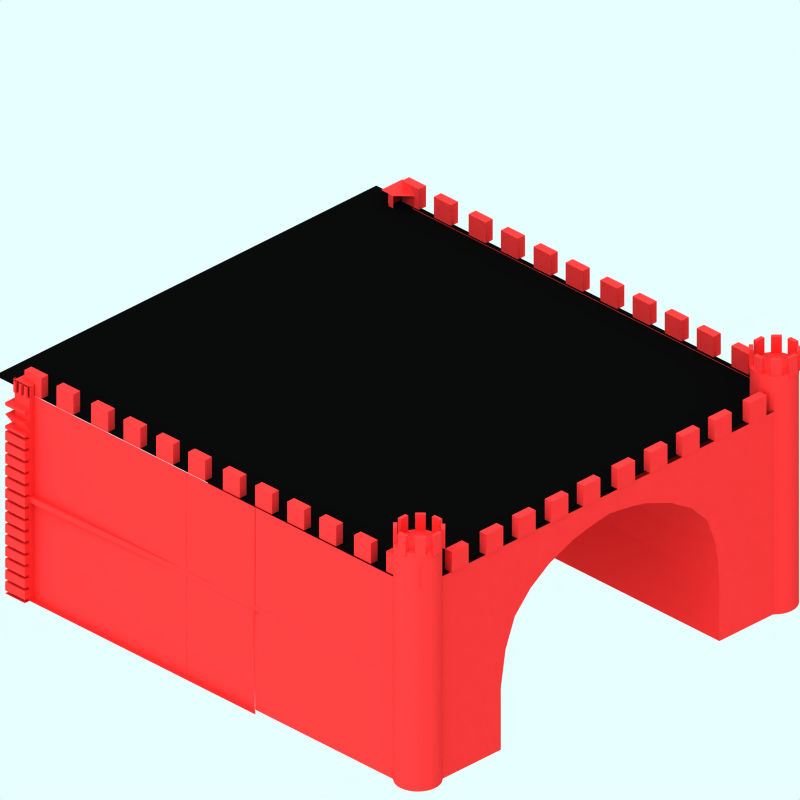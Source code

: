 # Source: stone-tunnel-road-snow.blend  (saved by Blender 2.48.1; exported with 4.5.12 LTS)
import bpy
from mathutils import Matrix  # noqa: F401  (used for matrix-valued properties, if any)

bpy.ops.wm.read_factory_settings(use_empty=True)
scene = bpy.context.scene
scene.name = 'Scene'

# ---- collections
col_collection_1 = bpy.data.collections.new('Collection 1'); scene.collection.children.link(col_collection_1)
col_collection_2 = bpy.data.collections.new('Collection 2'); scene.collection.children.link(col_collection_2)
col_collection_2.hide_render = True
col_collection_2.hide_viewport = True
col_collection_3 = bpy.data.collections.new('Collection 3'); scene.collection.children.link(col_collection_3)
col_collection_4 = bpy.data.collections.new('Collection 4'); scene.collection.children.link(col_collection_4)
col_collection_4.hide_render = True
col_collection_4.hide_viewport = True

# ---- materials (node trees are filled in below, after node groups)
mat_brick = bpy.data.materials.new('Brick')
mat_brick.alpha_threshold = 0.0
mat_brick.preview_render_type = 'FLAT'
mat_brick.diffuse_color = (0.8343, 0.1807, 0.1807, 1.0)
mat_brick.specular_color = (1.0, 0.9999, 0.9999)
mat_brick.roughness = 0.5
mat_brick.line_color = (0.0, 0.0, 0.0, 1.0)
mat_feltroof = bpy.data.materials.new('FeltRoof')
mat_feltroof.alpha_threshold = 0.0
mat_feltroof.preview_render_type = 'CUBE'
mat_feltroof.diffuse_color = (0.02792, 0.02792, 0.02792, 1.0)
mat_feltroof.specular_color = (0.3765, 0.37, 0.37)
mat_feltroof.roughness = 0.5
mat_feltroof.line_color = (0.0, 0.0, 0.0, 1.0)
mat_brick_002 = bpy.data.materials.new('Brick.002')
mat_brick_002.alpha_threshold = 0.0
mat_brick_002.preview_render_type = 'FLAT'
mat_brick_002.diffuse_color = (0.8343, 0.1807, 0.1807, 1.0)
mat_brick_002.specular_color = (1.0, 0.9999, 0.9999)
mat_brick_002.roughness = 0.5
mat_brick_002.line_color = (0.0, 0.0, 0.0, 1.0)
mat_rail = bpy.data.materials.new('Rail')
mat_rail.alpha_threshold = 0.0
mat_rail.preview_render_type = 'FLAT'
mat_rail.diffuse_color = (0.251, 0.2317, 0.1863, 1.0)
mat_rail.roughness = 0.5
mat_rail.line_color = (0.0, 0.0, 0.0, 1.0)
mat_railtop = bpy.data.materials.new('RailTop')
mat_railtop.alpha_threshold = 0.0
mat_railtop.preview_render_type = 'FLAT'
mat_railtop.diffuse_color = (0.3223, 0.321, 0.321, 1.0)
mat_railtop.specular_color = (0.4016, 0.4016, 0.4016)
mat_railtop.roughness = 0.5
mat_railtop.line_color = (0.0, 0.0, 0.0, 1.0)

# ---- material node trees

# ---- world
world_world = bpy.data.worlds.new('World'); scene.world = world_world
world_world.color = (0.9059, 1.0, 1.0)
world_world.use_sun_shadow = False
world_world.sun_shadow_jitter_overblur = 0.0
world_world.cycles.sampling_method = 'MANUAL'
world_world.cycles.sample_map_resolution = 256

# ---- cameras
cam_camera_001 = bpy.data.cameras.new('Camera.001')
cam_camera_001.type = 'ORTHO'
cam_camera_001.passepartout_alpha = 0.2
cam_camera_001.clip_end = 100.0
cam_camera_001.lens = 35.0
cam_camera_001.ortho_scale = 12.0
cam_camera_001.display_size = 5.91
cam_camera_001.show_passepartout = False
cam_camera_001.show_safe_areas = True
cam_camera_001.dof.focus_distance = 0.0
cam_camera_001.dof.aperture_fstop = 128.0

# ---- lights
light_lamp = bpy.data.lights.new('Lamp', 'SUN')
light_lamp.transmission_factor = 0.0
light_lamp.angle = 1.571
light_lamp.energy = 0.028
light_lamp.shadow_buffer_clip_start = 0.5
light_lamp.shadow_soft_size = 1.0
light_lamp.shadow_cascade_max_distance = 1000.0
light_lamp.cycles.use_multiple_importance_sampling = False

# ---- meshes
me_cylinder = bpy.data.meshes.new('Cylinder')
me_cylinder.from_pydata([], [], [])
me_cylinder.use_remesh_preserve_volume = False
me_cylinder.use_remesh_preserve_attributes = False
me_cylinder.use_mirror_vertex_groups = False
me_cylinder.update()
me_cube_001 = bpy.data.meshes.new('Cube.001')
me_cube_001.from_pydata([(0.1275, 0.3586, 4.599), (0.1275, 0.1362, 4.599), (0.03601, 0.1419, 4.599), (0.03601, 0.3643, 4.599), (0.1275, 0.3586, 4.822), (0.1275, 0.1362, 4.822), (0.03601, 0.1419, 4.822), (0.03601, 0.3643, 4.822), (0.03601, 0.7788, 4.822), (0.03601, 0.5564, 4.822), (0.1275, 0.5564, 4.822), (0.1275, 0.7788, 4.822), (0.03601, 0.7788, 4.599), (0.03601, 0.5564, 4.599), (0.1275, 0.5564, 4.599), (0.1275, 0.7788, 4.599), (0.1275, 1.234, 4.599), (0.1275, 1.011, 4.599), (0.03601, 1.011, 4.599), (0.03601, 1.234, 4.599), (0.1275, 1.234, 4.822), (0.1275, 1.011, 4.822), (0.03601, 1.011, 4.822), (0.03601, 1.234, 4.822), (0.03601, 1.658, 4.822), (0.03601, 1.435, 4.822), (0.1275, 1.435, 4.822), (0.1275, 1.658, 4.822), (0.03601, 1.658, 4.599), (0.03601, 1.435, 4.599), (0.1275, 1.435, 4.599), (0.1275, 1.658, 4.599), (0.1275, 3.386, 4.599), (0.1275, 3.163, 4.599), (0.03601, 3.163, 4.599), (0.03601, 3.386, 4.599), (0.1275, 3.386, 4.822), (0.1275, 3.163, 4.822), (0.03601, 3.163, 4.822), (0.03601, 3.386, 4.822), (0.03601, 2.962, 4.822), (0.03601, 2.739, 4.822), (0.1275, 2.739, 4.822), (0.1275, 2.962, 4.822), (0.03601, 2.962, 4.599), (0.03601, 2.739, 4.599), (0.1275, 2.739, 4.599), (0.1275, 2.962, 4.599), (0.1275, 2.507, 4.599), (0.1275, 2.285, 4.599), (0.03601, 2.285, 4.599), (0.03601, 2.507, 4.599), (0.1275, 2.507, 4.822), (0.1275, 2.285, 4.822), (0.03601, 2.285, 4.822), (0.03601, 2.507, 4.822), (0.03601, 2.087, 4.822), (0.03601, 1.864, 4.822), (0.1275, 1.864, 4.822), (0.1275, 2.087, 4.822), (0.03601, 2.087, 4.599), (0.03601, 1.864, 4.599), (0.1275, 1.864, 4.599), (0.1275, 2.087, 4.599), (0.1275, 5.107, 4.599), (0.1275, 4.884, 4.599), (0.03601, 4.884, 4.599), (0.03601, 5.107, 4.599), (0.1275, 5.107, 4.822), (0.1275, 4.884, 4.822), (0.03601, 4.884, 4.822), (0.03601, 5.107, 4.822), (0.03601, 4.683, 4.822), (0.03601, 4.46, 4.822), (0.1275, 4.46, 4.822), (0.1275, 4.683, 4.822), (0.03601, 4.683, 4.599), (0.03601, 4.46, 4.599), (0.1275, 4.46, 4.599), (0.1275, 4.683, 4.599), (0.1275, 4.228, 4.599), (0.1275, 4.005, 4.599), (0.03601, 4.005, 4.599), (0.03601, 4.228, 4.599), (0.1275, 4.228, 4.822), (0.1275, 4.005, 4.822), (0.03601, 4.005, 4.822), (0.03601, 4.228, 4.822), (0.03601, 3.808, 4.822), (0.03601, 3.585, 4.822), (0.1275, 3.585, 4.822), (0.1275, 3.808, 4.822), (0.03601, 3.808, 4.599), (0.03601, 3.585, 4.599), (0.1275, 3.585, 4.599), (0.1275, 3.808, 4.599), (-1.395, 0.1402, 4.599), (-1.617, 0.1402, 4.599), (-1.617, 0.2316, 4.599), (-1.395, 0.2316, 4.599), (-1.395, 0.1402, 4.822), (-1.617, 0.1402, 4.822), (-1.617, 0.2316, 4.822), (-1.395, 0.2316, 4.822), (-0.9746, 0.2316, 4.822), (-1.197, 0.2316, 4.822), (-1.197, 0.1402, 4.822), (-0.9746, 0.1402, 4.822), (-0.9746, 0.2316, 4.599), (-1.197, 0.2316, 4.599), (-1.197, 0.1402, 4.599), (-0.9746, 0.1402, 4.599), (-0.5199, 0.1402, 4.599), (-0.7423, 0.1402, 4.599), (-0.7423, 0.2316, 4.599), (-0.5199, 0.2316, 4.599), (-0.5199, 0.1402, 4.822), (-0.7423, 0.1402, 4.822), (-0.7423, 0.2316, 4.822), (-0.5199, 0.2316, 4.822), (-0.09586, 0.2316, 4.822), (-0.3183, 0.2316, 4.822), (-0.3183, 0.1402, 4.822), (-0.09586, 0.1402, 4.822), (-0.09586, 0.2316, 4.599), (-0.3183, 0.2316, 4.599), (-0.3183, 0.1402, 4.599), (-0.09586, 0.1402, 4.599), (-3.116, 0.1402, 4.599), (-3.338, 0.1402, 4.599), (-3.338, 0.2316, 4.599), (-3.116, 0.2316, 4.599), (-3.116, 0.1402, 4.822), (-3.338, 0.1402, 4.822), (-3.338, 0.2316, 4.822), (-3.116, 0.2316, 4.822), (-2.695, 0.2316, 4.822), (-2.918, 0.2316, 4.822), (-2.918, 0.1402, 4.822), (-2.695, 0.1402, 4.822), (-2.695, 0.2316, 4.599), (-2.918, 0.2316, 4.599), (-2.918, 0.1402, 4.599), (-2.695, 0.1402, 4.599), (-2.241, 0.1402, 4.599), (-2.463, 0.1402, 4.599), (-2.463, 0.2316, 4.599), (-2.241, 0.2316, 4.599), (-2.241, 0.1402, 4.822), (-2.463, 0.1402, 4.822), (-2.463, 0.2316, 4.822), (-2.241, 0.2316, 4.822), (-1.817, 0.2316, 4.822), (-2.039, 0.2316, 4.822), (-2.039, 0.1402, 4.822), (-1.817, 0.1402, 4.822), (-1.817, 0.2316, 4.599), (-2.039, 0.2316, 4.599), (-2.039, 0.1402, 4.599), (-1.817, 0.1402, 4.599), (-3.545, 0.1402, 4.599), (-3.767, 0.1402, 4.599), (-3.767, 0.2316, 4.599), (-3.545, 0.2316, 4.599), (-3.545, 0.1402, 4.822), (-3.767, 0.1402, 4.822), (-3.767, 0.2316, 4.822), (-3.545, 0.2316, 4.822), (-3.969, 0.2316, 4.822), (-4.191, 0.2316, 4.822), (-4.191, 0.1402, 4.822), (-3.969, 0.1402, 4.822), (-3.969, 0.2316, 4.599), (-4.191, 0.2316, 4.599), (-4.191, 0.1402, 4.599), (-3.969, 0.1402, 4.599), (-4.424, 0.1402, 4.599), (-4.646, 0.1402, 4.599), (-4.646, 0.2316, 4.599), (-4.424, 0.2316, 4.599), (-4.424, 0.1402, 4.822), (-4.646, 0.1402, 4.822), (-4.646, 0.2316, 4.822), (-4.424, 0.2316, 4.822), (-4.844, 0.2316, 4.822), (-5.066, 0.2316, 4.822), (-5.066, 0.1402, 4.822), (-4.844, 0.1402, 4.822), (-4.844, 0.2316, 4.599), (-5.066, 0.2316, 4.599), (-5.066, 0.1402, 4.599), (-4.844, 0.1402, 4.599), (-4.85, 5.098, 4.599), (-5.072, 5.098, 4.599), (-5.072, 5.19, 4.599), (-4.85, 5.19, 4.599), (-4.85, 5.098, 4.822), (-5.072, 5.098, 4.822), (-5.072, 5.19, 4.822), (-4.85, 5.19, 4.822), (-4.43, 5.19, 4.822), (-4.652, 5.19, 4.822), (-4.652, 5.098, 4.822), (-4.43, 5.098, 4.822), (-4.43, 5.19, 4.599), (-4.652, 5.19, 4.599), (-4.652, 5.098, 4.599), (-4.43, 5.098, 4.599), (-3.975, 5.098, 4.599), (-4.197, 5.098, 4.599), (-4.197, 5.19, 4.599), (-3.975, 5.19, 4.599), (-3.975, 5.098, 4.822), (-4.197, 5.098, 4.822), (-4.197, 5.19, 4.822), (-3.975, 5.19, 4.822), (-3.551, 5.19, 4.822), (-3.773, 5.19, 4.822), (-3.773, 5.098, 4.822), (-3.551, 5.098, 4.822), (-3.551, 5.19, 4.599), (-3.773, 5.19, 4.599), (-3.773, 5.098, 4.599), (-3.551, 5.098, 4.599), (-1.823, 5.098, 4.599), (-2.045, 5.098, 4.599), (-2.045, 5.19, 4.599), (-1.823, 5.19, 4.599), (-1.823, 5.098, 4.822), (-2.045, 5.098, 4.822), (-2.045, 5.19, 4.822), (-1.823, 5.19, 4.822), (-2.247, 5.19, 4.822), (-2.469, 5.19, 4.822), (-2.469, 5.098, 4.822), (-2.247, 5.098, 4.822), (-2.247, 5.19, 4.599), (-2.469, 5.19, 4.599), (-2.469, 5.098, 4.599), (-2.247, 5.098, 4.599), (-2.701, 5.098, 4.599), (-2.924, 5.098, 4.599), (-2.924, 5.19, 4.599), (-2.701, 5.19, 4.599), (-2.701, 5.098, 4.822), (-2.924, 5.098, 4.822), (-2.924, 5.19, 4.822), (-2.701, 5.19, 4.822), (-3.122, 5.19, 4.822), (-3.344, 5.19, 4.822), (-3.344, 5.098, 4.822), (-3.122, 5.098, 4.822), (-3.122, 5.19, 4.599), (-3.344, 5.19, 4.599), (-3.344, 5.098, 4.599), (-3.122, 5.098, 4.599), (-0.1019, 5.098, 4.599), (-0.3243, 5.098, 4.599), (-0.3243, 5.19, 4.599), (-0.1019, 5.19, 4.599), (-0.1019, 5.098, 4.822), (-0.3243, 5.098, 4.822), (-0.3243, 5.19, 4.822), (-0.1019, 5.19, 4.822), (-0.5259, 5.19, 4.822), (-0.7483, 5.19, 4.822), (-0.7483, 5.098, 4.822), (-0.5259, 5.098, 4.822), (-0.5259, 5.19, 4.599), (-0.7483, 5.19, 4.599), (-0.7483, 5.098, 4.599), (-0.5259, 5.098, 4.599), (-0.9806, 5.098, 4.599), (-1.203, 5.098, 4.599), (-1.203, 5.19, 4.599), (-0.9806, 5.19, 4.599), (-0.9806, 5.098, 4.822), (-1.203, 5.098, 4.822), (-1.203, 5.19, 4.822), (-0.9806, 5.19, 4.822), (-1.401, 5.19, 4.822), (-1.623, 5.19, 4.822), (-1.623, 5.098, 4.822), (-1.401, 5.098, 4.822), (-1.401, 5.19, 4.599), (-1.623, 5.19, 4.599), (-1.623, 5.098, 4.599), (-1.401, 5.098, 4.599), (0.1526, 0.2577, 4.93), (0.1526, 0.3572, 4.93), (0.1935, 0.3572, 4.93), (0.1935, 0.2577, 4.93), (0.1526, 0.2577, 5.141), (0.1526, 0.3572, 5.141), (0.1935, 0.3572, 5.141), (0.1935, 0.2577, 5.141), (0.09157, 0.11, 5.141), (0.1619, 0.1804, 5.141), (0.133, 0.2093, 5.141), (0.06265, 0.1389, 5.141), (0.09157, 0.11, 4.93), (0.1619, 0.1804, 4.93), (0.133, 0.2093, 4.93), (0.06265, 0.1389, 4.93), (-0.08633, 0.06197, 5.141), (0.01316, 0.06197, 5.141), (0.01316, 0.1029, 5.141), (-0.08633, 0.1029, 5.141), (-0.08633, 0.06197, 4.93), (0.01316, 0.06197, 4.93), (0.01316, 0.1029, 4.93), (-0.08633, 0.1029, 4.93), (-0.231, 0.2002, 4.93), (-0.1607, 0.1298, 4.93), (-0.1896, 0.1009, 4.93), (-0.26, 0.1713, 4.93), (-0.231, 0.2002, 5.141), (-0.1607, 0.1298, 5.141), (-0.1896, 0.1009, 5.141), (-0.26, 0.1713, 5.141), (-0.2876, 0.3614, 5.141), (-0.2876, 0.2619, 5.141), (-0.2467, 0.2619, 5.141), (-0.2467, 0.3614, 5.141), (-0.2876, 0.3614, 4.93), (-0.2876, 0.2619, 4.93), (-0.2467, 0.2619, 4.93), (-0.2467, 0.3614, 4.93), (-0.1438, 0.4865, 4.93), (-0.2142, 0.4162, 4.93), (-0.2431, 0.4451, 4.93), (-0.1727, 0.5154, 4.93), (-0.1438, 0.4865, 5.141), (-0.2142, 0.4162, 5.141), (-0.2431, 0.4451, 5.141), (-0.1727, 0.5154, 5.141), (0.01741, 0.5431, 5.141), (-0.08208, 0.5431, 5.141), (-0.08208, 0.5022, 5.141), (0.01741, 0.5022, 5.141), (0.01741, 0.5431, 4.93), (-0.08208, 0.5431, 4.93), (-0.08208, 0.5022, 4.93), (0.01741, 0.5022, 4.93), (0.1425, 0.3993, 4.93), (0.07217, 0.4696, 4.93), (0.1011, 0.4986, 4.93), (0.1714, 0.4282, 4.93), (0.1425, 0.3993, 5.141), (0.07217, 0.4696, 5.141), (0.1011, 0.4986, 5.141), (0.1714, 0.4282, 5.141), (0.1714, 5.096, 5.141), (0.1011, 5.166, 5.141), (0.07217, 5.137, 5.141), (0.1425, 5.067, 5.141), (0.1714, 5.096, 4.93), (0.1011, 5.166, 4.93), (0.07217, 5.137, 4.93), (0.1425, 5.067, 4.93), (0.01741, 5.17, 4.93), (-0.08208, 5.17, 4.93), (-0.08208, 5.211, 4.93), (0.01741, 5.211, 4.93), (0.01741, 5.17, 5.141), (-0.08208, 5.17, 5.141), (-0.08208, 5.211, 5.141), (0.01741, 5.211, 5.141), (-0.1727, 5.183, 5.141), (-0.2431, 5.113, 5.141), (-0.2142, 5.084, 5.141), (-0.1438, 5.154, 5.141), (-0.1727, 5.183, 4.93), (-0.2431, 5.113, 4.93), (-0.2142, 5.084, 4.93), (-0.1438, 5.154, 4.93), (-0.2467, 5.029, 4.93), (-0.2467, 4.93, 4.93), (-0.2876, 4.93, 4.93), (-0.2876, 5.029, 4.93), (-0.2467, 5.029, 5.141), (-0.2467, 4.93, 5.141), (-0.2876, 4.93, 5.141), (-0.2876, 5.029, 5.141), (-0.26, 4.839, 5.141), (-0.1896, 4.769, 5.141), (-0.1607, 4.797, 5.141), (-0.231, 4.868, 5.141), (-0.26, 4.839, 4.93), (-0.1896, 4.769, 4.93), (-0.1607, 4.797, 4.93), (-0.231, 4.868, 4.93), (-0.08633, 4.771, 4.93), (0.01316, 4.771, 4.93), (0.01316, 4.73, 4.93), (-0.08633, 4.73, 4.93), (-0.08633, 4.771, 5.141), (0.01316, 4.771, 5.141), (0.01316, 4.73, 5.141), (-0.08633, 4.73, 5.141), (0.06265, 4.807, 4.93), (0.133, 4.877, 4.93), (0.1619, 4.848, 4.93), (0.09157, 4.778, 4.93), (0.06265, 4.807, 5.141), (0.133, 4.877, 5.141), (0.1619, 4.848, 5.141), (0.09157, 4.778, 5.141), (0.1935, 4.925, 5.141), (0.1935, 5.025, 5.141), (0.1526, 5.025, 5.141), (0.1526, 4.925, 5.141), (0.1935, 4.925, 4.93), (0.1935, 5.025, 4.93), (0.1526, 5.025, 4.93), (0.1526, 4.925, 4.93)], [], [(0, 1, 2, 3), (4, 7, 6, 5), (0, 4, 5, 1), (1, 5, 6, 2), (2, 6, 7, 3), (4, 0, 3, 7), (12, 8, 11, 15), (13, 9, 8, 12), (14, 10, 9, 13), (15, 11, 10, 14), (11, 8, 9, 10), (13, 12, 15, 14), (18, 19, 16, 17), (20, 23, 22, 21), (16, 20, 21, 17), (17, 21, 22, 18), (18, 22, 23, 19), (19, 23, 20, 16), (28, 24, 27, 31), (29, 25, 24, 28), (30, 26, 25, 29), (31, 27, 26, 30), (27, 24, 25, 26), (29, 28, 31, 30), (34, 35, 32, 33), (36, 39, 38, 37), (32, 36, 37, 33), (33, 37, 38, 34), (34, 38, 39, 35), (35, 39, 36, 32), (44, 40, 43, 47), (45, 41, 40, 44), (46, 42, 41, 45), (47, 43, 42, 46), (43, 40, 41, 42), (45, 44, 47, 46), (50, 51, 48, 49), (52, 55, 54, 53), (48, 52, 53, 49), (49, 53, 54, 50), (50, 54, 55, 51), (51, 55, 52, 48), (60, 56, 59, 63), (61, 57, 56, 60), (62, 58, 57, 61), (63, 59, 58, 62), (59, 56, 57, 58), (61, 60, 63, 62), (66, 67, 64, 65), (68, 71, 70, 69), (64, 68, 69, 65), (65, 69, 70, 66), (66, 70, 71, 67), (67, 71, 68, 64), (76, 72, 75, 79), (77, 73, 72, 76), (78, 74, 73, 77), (79, 75, 74, 78), (75, 72, 73, 74), (77, 76, 79, 78), (82, 83, 80, 81), (84, 87, 86, 85), (80, 84, 85, 81), (81, 85, 86, 82), (82, 86, 87, 83), (83, 87, 84, 80), (92, 88, 91, 95), (93, 89, 88, 92), (94, 90, 89, 93), (95, 91, 90, 94), (91, 88, 89, 90), (93, 92, 95, 94), (98, 99, 96, 97), (100, 103, 102, 101), (96, 100, 101, 97), (97, 101, 102, 98), (98, 102, 103, 99), (99, 103, 100, 96), (108, 104, 107, 111), (109, 105, 104, 108), (110, 106, 105, 109), (111, 107, 106, 110), (107, 104, 105, 106), (109, 108, 111, 110), (114, 115, 112, 113), (116, 119, 118, 117), (112, 116, 117, 113), (113, 117, 118, 114), (114, 118, 119, 115), (115, 119, 116, 112), (124, 120, 123, 127), (125, 121, 120, 124), (126, 122, 121, 125), (127, 123, 122, 126), (123, 120, 121, 122), (125, 124, 127, 126), (130, 131, 128, 129), (132, 135, 134, 133), (128, 132, 133, 129), (129, 133, 134, 130), (130, 134, 135, 131), (131, 135, 132, 128), (140, 136, 139, 143), (141, 137, 136, 140), (142, 138, 137, 141), (143, 139, 138, 142), (139, 136, 137, 138), (141, 140, 143, 142), (146, 147, 144, 145), (148, 151, 150, 149), (144, 148, 149, 145), (145, 149, 150, 146), (146, 150, 151, 147), (147, 151, 148, 144), (156, 152, 155, 159), (157, 153, 152, 156), (158, 154, 153, 157), (159, 155, 154, 158), (155, 152, 153, 154), (157, 156, 159, 158), (162, 163, 160, 161), (164, 167, 166, 165), (160, 164, 165, 161), (161, 165, 166, 162), (162, 166, 167, 163), (163, 167, 164, 160), (172, 168, 171, 175), (173, 169, 168, 172), (174, 170, 169, 173), (175, 171, 170, 174), (171, 168, 169, 170), (173, 172, 175, 174), (178, 179, 176, 177), (180, 183, 182, 181), (176, 180, 181, 177), (177, 181, 182, 178), (178, 182, 183, 179), (179, 183, 180, 176), (187, 191, 188, 184), (189, 185, 184, 188), (190, 186, 185, 189), (191, 187, 186, 190), (187, 184, 185, 186), (191, 190, 189, 188), (192, 193, 194, 195), (196, 199, 198, 197), (192, 196, 197, 193), (193, 197, 198, 194), (194, 198, 199, 195), (196, 192, 195, 199), (204, 200, 203, 207), (205, 201, 200, 204), (206, 202, 201, 205), (207, 203, 202, 206), (203, 200, 201, 202), (205, 204, 207, 206), (210, 211, 208, 209), (212, 215, 214, 213), (208, 212, 213, 209), (209, 213, 214, 210), (210, 214, 215, 211), (211, 215, 212, 208), (220, 216, 219, 223), (221, 217, 216, 220), (222, 218, 217, 221), (223, 219, 218, 222), (219, 216, 217, 218), (221, 220, 223, 222), (226, 227, 224, 225), (228, 231, 230, 229), (224, 228, 229, 225), (225, 229, 230, 226), (226, 230, 231, 227), (227, 231, 228, 224), (236, 232, 235, 239), (237, 233, 232, 236), (238, 234, 233, 237), (239, 235, 234, 238), (235, 232, 233, 234), (237, 236, 239, 238), (242, 243, 240, 241), (244, 247, 246, 245), (240, 244, 245, 241), (241, 245, 246, 242), (242, 246, 247, 243), (243, 247, 244, 240), (252, 248, 251, 255), (253, 249, 248, 252), (254, 250, 249, 253), (255, 251, 250, 254), (251, 248, 249, 250), (253, 252, 255, 254), (258, 259, 256, 257), (260, 263, 262, 261), (256, 260, 261, 257), (257, 261, 262, 258), (258, 262, 263, 259), (259, 263, 260, 256), (268, 264, 267, 271), (269, 265, 264, 268), (270, 266, 265, 269), (271, 267, 266, 270), (267, 264, 265, 266), (269, 268, 271, 270), (274, 275, 272, 273), (276, 279, 278, 277), (272, 276, 277, 273), (273, 277, 278, 274), (274, 278, 279, 275), (275, 279, 276, 272), (284, 280, 283, 287), (285, 281, 280, 284), (286, 282, 281, 285), (287, 283, 282, 286), (283, 280, 281, 282), (285, 284, 287, 286), (290, 291, 288, 289), (292, 295, 294, 293), (288, 292, 293, 289), (289, 293, 294, 290), (290, 294, 295, 291), (291, 295, 292, 288), (300, 296, 299, 303), (301, 297, 296, 300), (302, 298, 297, 301), (303, 299, 298, 302), (299, 296, 297, 298), (301, 300, 303, 302), (308, 304, 307, 311), (309, 305, 304, 308), (310, 306, 305, 309), (311, 307, 306, 310), (307, 304, 305, 306), (309, 308, 311, 310), (314, 315, 312, 313), (316, 319, 318, 317), (312, 316, 317, 313), (313, 317, 318, 314), (314, 318, 319, 315), (315, 319, 316, 312), (324, 320, 323, 327), (325, 321, 320, 324), (326, 322, 321, 325), (327, 323, 322, 326), (323, 320, 321, 322), (325, 324, 327, 326), (330, 331, 328, 329), (332, 335, 334, 333), (328, 332, 333, 329), (329, 333, 334, 330), (330, 334, 335, 331), (331, 335, 332, 328), (340, 336, 339, 343), (341, 337, 336, 340), (342, 338, 337, 341), (343, 339, 338, 342), (339, 336, 337, 338), (341, 340, 343, 342), (346, 347, 344, 345), (348, 351, 350, 349), (344, 348, 349, 345), (345, 349, 350, 346), (346, 350, 351, 347), (347, 351, 348, 344), (356, 352, 355, 359), (357, 353, 352, 356), (358, 354, 353, 357), (359, 355, 354, 358), (355, 352, 353, 354), (357, 356, 359, 358), (362, 363, 360, 361), (364, 367, 366, 365), (360, 364, 365, 361), (361, 365, 366, 362), (362, 366, 367, 363), (363, 367, 364, 360), (372, 368, 371, 375), (373, 369, 368, 372), (374, 370, 369, 373), (375, 371, 370, 374), (371, 368, 369, 370), (373, 372, 375, 374), (378, 379, 376, 377), (380, 383, 382, 381), (376, 380, 381, 377), (377, 381, 382, 378), (378, 382, 383, 379), (379, 383, 380, 376), (388, 384, 387, 391), (389, 385, 384, 388), (390, 386, 385, 389), (391, 387, 386, 390), (387, 384, 385, 386), (389, 388, 391, 390), (394, 395, 392, 393), (396, 399, 398, 397), (392, 396, 397, 393), (393, 397, 398, 394), (394, 398, 399, 395), (395, 399, 396, 392), (402, 403, 400, 401), (404, 407, 406, 405), (400, 404, 405, 401), (401, 405, 406, 402), (402, 406, 407, 403), (403, 407, 404, 400), (412, 408, 411, 415), (413, 409, 408, 412), (414, 410, 409, 413), (415, 411, 410, 414), (411, 408, 409, 410), (413, 412, 415, 414)])
me_cube_001.materials.append(mat_brick)
me_cube_001.use_remesh_preserve_volume = False
me_cube_001.use_remesh_preserve_attributes = False
me_cube_001.use_mirror_vertex_groups = False
me_cube_001.update()
me_cube = bpy.data.meshes.new('Cube')
me_cube.from_pydata([], [], [])
me_cube.use_remesh_preserve_volume = False
me_cube.use_remesh_preserve_attributes = False
me_cube.use_mirror_vertex_groups = False
me_cube.update()
me_plane_001 = bpy.data.meshes.new('Plane.001')
me_plane_001.from_pydata([], [], [])
me_plane_001.use_remesh_preserve_volume = False
me_plane_001.use_remesh_preserve_attributes = False
me_plane_001.use_mirror_vertex_groups = False
me_plane_001.update()
me_plane_178 = bpy.data.meshes.new('Plane.178')
me_plane_178.from_pydata([(3.949, 5.558, -4.043), (-3.793, 5.558, -4.043), (3.949, 5.558, 4.153), (-3.793, 5.558, 4.153)], [], [(0, 2, 3, 1)])
me_plane_178.polygons.foreach_set('use_smooth', [True] * 1)
me_plane_178.materials.append(mat_feltroof)
me_plane_178.use_remesh_preserve_volume = False
me_plane_178.use_remesh_preserve_attributes = False
me_plane_178.use_mirror_vertex_groups = False
me_plane_178.update()
me_plane_134 = bpy.data.meshes.new('Plane.134')
me_plane_134.from_pydata([(-3.9, 3.6, 0.6), (-3.9, 3.6, -0.8), (-3.9, 3.6, -3.9), (-3.9, 1.9, 3.7), (-3.9, 1.9, 0.6), (-3.899, 1.9, 0.6), (-3.899, 1.9, -0.8), (-3.9, 1.9, -0.8), (-3.9, 1.9, -3.9), (-4.0, 1.9, 3.7), (-4.0, 1.9, 0.7), (-3.999, 1.9, 0.7), (-3.999, 1.9, -0.9), (-4.0, 1.9, -0.9), (-3.902, 3.601, -3.909), (-3.902, 3.601, -0.9092), (-3.902, 3.701, -0.9092), (-3.901, 3.701, -0.9092), (-3.901, 3.601, -0.9092), (-3.901, 3.701, 0.6908), (-3.901, 3.601, 0.6908), (-4.0, 3.7, 0.7), (-3.902, 3.601, 0.6908), (-4.0, 3.7, 3.7), (-4.0, 3.6, 3.7), (-3.9, 3.7, -3.9), (-3.9, 3.7, -0.8), (-3.899, 3.7, -0.8), (-3.899, 3.7, 0.6), (-3.9, 3.7, 0.6), (-3.9, 3.7, 3.7), (-3.9, 5.4, -3.9), (-3.899, 5.4, 0.6), (-3.9, 5.4, 0.6), (-3.9, 5.4, 3.7), (-3.9, 3.6, 3.7), (-3.899, 3.6, 0.6), (-3.899, 3.6, -0.8), (-3.902, 3.701, -3.909), (-4.0, 4.5, 4.0), (-4.0, 4.55, 4.0), (-4.0, 4.8, 4.0), (-4.0, 4.75, 4.0), (-4.1, 4.8, 4.1), (-4.1, 5.0, 3.7), (-4.1, 4.5, 3.7), (-4.1, 4.5, 4.1), (-4.0, 4.3, 3.7), (-4.1, 4.3, 3.7), (-4.1, 4.1, 3.7), (-4.1, 2.5, 3.7), (-3.9, 5.6, -3.9), (-3.9, 5.6, 3.7), (-3.9, 5.4, -0.8), (-3.95, 5.4, -0.8), (-3.99, 5.4, -0.8), (-3.899, 5.4, -0.8), (-3.95, 5.4, 0.6), (-3.99, 5.4, 0.6), (-3.7, 5.6, 4.15), (-3.7, 3.6, 3.9), (3.9, 1.9, 3.9), (-3.7, 1.9, 3.9), (-3.7, 3.6, 4.0), (3.9, 3.6, 4.0), (-3.7, 3.7, 3.9), (3.9, 3.7, 3.9), (-3.7, 5.4, 3.9), (3.9, 5.4, 3.9), (3.9, 3.6, 3.9), (-4.0, 1.9, 4.0), (-3.7, 1.9, 4.0), (-4.1, 1.9, 3.7), (-4.1, 1.9, 4.1), (-4.0, 1.95, 4.0), (-3.7, 2.1, 4.1), (-3.7, 1.95, 4.1), (-4.1, 1.95, 4.1), (-4.1, 2.1, 4.1), (-3.7, 1.95, 4.0), (-4.1, 1.95, 3.7), (-4.0, 1.95, 3.7), (-3.7, 2.1, 4.0), (-3.7, 1.9, 4.1), (-4.0, 2.1, 4.0), (-4.1, 2.1, 3.7), (-4.0, 2.15, 4.0), (-3.7, 2.15, 4.1), (-4.1, 2.15, 4.1), (-4.1, 2.3, 4.1), (-3.7, 2.15, 4.0), (-4.1, 2.15, 3.7), (-4.1, 2.3, 3.7), (-4.0, 2.3, 3.7), (-4.0, 2.15, 3.7), (-3.7, 2.3, 4.0), (-4.0, 2.3, 4.0), (-4.0, 2.1, 3.7), (-3.7, 2.5, 4.0), (-4.0, 2.35, 3.7), (-4.1, 2.35, 3.7), (-3.7, 2.35, 4.0), (-4.1, 2.35, 4.1), (-3.7, 2.35, 4.1), (-3.7, 2.5, 4.1), (-4.0, 2.35, 4.0), (-3.7, 2.3, 4.1), (-4.0, 2.5, 4.0), (-4.1, 2.5, 4.1), (-4.0, 2.55, 4.0), (-3.7, 2.7, 4.1), (-3.7, 2.55, 4.1), (-4.1, 2.55, 4.1), (-3.7, 2.55, 4.0), (-4.1, 2.55, 3.7), (-4.0, 2.55, 3.7), (-4.0, 2.5, 3.7), (-4.0, 2.7, 3.7), (-4.0, 2.9, 4.0), (-4.0, 2.75, 3.7), (-4.0, 2.9, 3.7), (-4.1, 2.9, 3.7), (-4.1, 2.75, 3.7), (-3.7, 2.75, 4.0), (-4.1, 2.9, 4.1), (-4.1, 2.75, 4.1), (-3.7, 2.75, 4.1), (-3.7, 2.9, 4.1), (-4.0, 2.75, 4.0), (-4.1, 2.7, 4.1), (-4.1, 2.7, 3.7), (-3.7, 2.7, 4.0), (-4.0, 2.7, 4.0), (-3.7, 3.5, 4.0), (-4.1, 3.5, 4.1), (-4.0, 3.55, 4.0), (-3.7, 3.7, 4.1), (-3.7, 3.55, 4.1), (-4.1, 3.55, 4.1), (-4.1, 3.7, 4.1), (-3.7, 3.55, 4.0), (-4.1, 3.55, 3.7), (-4.0, 3.55, 3.7), (-3.7, 3.7, 4.0), (-4.0, 3.7, 4.0), (-4.0, 3.5, 3.7), (-4.0, 3.3, 3.7), (-4.0, 3.5, 4.0), (-4.0, 3.35, 3.7), (-4.1, 3.5, 3.7), (-4.1, 3.35, 3.7), (-3.7, 3.35, 4.0), (-4.1, 3.35, 4.1), (-3.7, 3.35, 4.1), (-3.7, 3.5, 4.1), (-4.0, 3.35, 4.0), (-4.1, 3.3, 3.7), (-4.0, 3.3, 4.0), (-4.1, 3.1, 3.7), (-3.7, 3.1, 4.1), (-4.0, 3.15, 4.0), (-3.7, 3.3, 4.1), (-3.7, 3.15, 4.1), (-4.1, 3.15, 4.1), (-4.1, 3.3, 4.1), (-3.7, 3.15, 4.0), (-4.1, 3.15, 3.7), (-4.0, 3.15, 3.7), (-3.7, 3.3, 4.0), (-4.0, 3.1, 3.7), (-4.0, 3.1, 4.0), (-3.7, 3.1, 4.0), (-4.0, 2.95, 3.7), (-4.1, 2.95, 3.7), (-3.7, 2.95, 4.0), (-4.1, 3.1, 4.1), (-4.1, 2.95, 4.1), (-3.7, 2.95, 4.1), (-4.0, 2.95, 4.0), (-3.7, 2.9, 4.0), (-4.1, 3.7, 3.7), (-4.0, 3.75, 4.0), (-3.7, 3.9, 4.1), (-3.7, 3.75, 4.1), (-4.1, 3.75, 4.1), (-3.7, 3.75, 4.0), (-4.1, 3.75, 3.7), (-4.1, 3.9, 3.7), (-4.0, 3.9, 3.7), (-4.0, 3.75, 3.7), (-3.7, 3.9, 4.0), (-4.0, 4.1, 4.0), (-3.7, 4.1, 4.0), (-4.0, 3.95, 3.7), (-4.1, 3.95, 3.7), (-3.7, 3.95, 4.0), (-4.1, 3.95, 4.1), (-3.7, 3.95, 4.1), (-3.7, 4.1, 4.1), (-4.0, 3.95, 4.0), (-4.1, 3.9, 4.1), (-4.0, 3.9, 4.0), (-4.1, 4.1, 4.1), (-4.0, 4.15, 4.0), (-3.7, 4.3, 4.1), (-3.7, 4.15, 4.1), (-4.1, 4.15, 4.1), (-4.1, 4.3, 4.1), (-3.7, 4.15, 4.0), (-4.1, 4.15, 3.7), (-4.0, 4.15, 3.7), (-3.7, 4.3, 4.0), (-4.0, 4.3, 4.0), (-4.0, 4.1, 3.7), (-3.7, 4.5, 4.0), (-4.0, 4.35, 3.7), (-4.1, 4.35, 3.7), (-3.7, 4.35, 4.0), (-4.1, 4.35, 4.1), (-3.7, 4.35, 4.1), (-3.7, 4.5, 4.1), (-4.0, 4.35, 4.0), (-4.1, 5.0, 4.1), (-4.0, 5.15, 4.0), (-3.7, 5.2, 4.1), (-3.7, 5.15, 4.1), (-4.1, 5.15, 4.1), (-4.1, 5.2, 4.1), (-3.7, 5.15, 4.0), (-4.1, 5.15, 3.7), (-4.1, 5.2, 3.7), (-4.0, 5.2, 3.7), (-4.0, 5.15, 3.7), (-3.7, 5.2, 4.0), (-4.0, 5.2, 4.0), (-4.0, 4.8, 3.7), (-4.0, 5.0, 4.0), (-3.7, 5.0, 4.0), (-4.0, 4.85, 3.7), (-4.0, 5.0, 3.7), (-4.02, 4.85, 3.7), (-3.7, 4.85, 4.0), (-4.02, 4.85, 4.02), (-3.7, 4.85, 4.02), (-3.7, 5.0, 4.1), (-4.0, 4.85, 4.0), (-4.0, 4.7, 4.0), (-3.7, 4.7, 4.0), (-4.1, 4.7, 3.7), (-3.7, 4.8, 4.1), (-3.7, 4.75, 4.1), (-4.1, 4.75, 4.1), (-3.7, 4.75, 4.0), (-4.1, 4.75, 3.7), (-4.1, 4.8, 3.7), (-4.0, 4.75, 3.7), (-3.7, 4.8, 4.0), (-4.0, 4.5, 3.7), (-4.0, 4.55, 3.7), (-4.0, 4.7, 3.7), (-4.1, 4.55, 3.7), (-3.7, 4.55, 4.0), (-4.1, 4.7, 4.1), (-4.1, 4.55, 4.1), (-3.7, 4.55, 4.1), (-3.7, 4.7, 4.1), (-4.0, 5.4, 3.7), (-4.0, 5.4, 4.0), (-3.7, 5.4, 4.0), (-4.0, 5.4, 3.73), (-4.04, 5.4, 3.73), (-4.04, 5.4, 3.77), (-4.0, 5.4, 3.77), (-4.0, 5.4, 3.84), (-4.04, 5.4, 3.84), (-4.04, 5.4, 3.88), (-4.0, 5.4, 3.88), (-4.0, 5.4, 3.95), (-4.04, 5.4, 3.95), (-4.04, 5.4, 3.99), (-4.0, 5.4, 3.99), (-3.99, 5.4, 4.0), (-3.99, 5.4, 4.04), (-3.95, 5.4, 4.04), (-3.95, 5.4, 4.0), (-3.88, 5.4, 4.0), (-3.88, 5.4, 4.04), (-3.84, 5.4, 4.04), (-3.84, 5.4, 4.0), (-3.77, 5.4, 4.0), (-3.77, 5.4, 4.04), (-3.73, 5.4, 4.04), (-3.73, 5.4, 4.0), (-3.7, 5.6, 3.9), (-4.0, 5.6, 3.7), (-4.0, 5.6, 4.0), (-3.7, 5.6, 4.0), (-4.0, 5.6, 3.73), (-4.04, 5.6, 3.73), (-4.04, 5.6, 3.77), (-4.0, 5.6, 3.77), (-4.0, 5.6, 3.84), (-4.04, 5.6, 3.84), (-4.04, 5.6, 3.88), (-4.0, 5.6, 3.88), (-4.0, 5.6, 3.95), (-4.04, 5.6, 3.95), (-4.04, 5.6, 3.99), (-4.0, 5.6, 3.99), (-3.99, 5.6, 4.0), (-3.99, 5.6, 4.04), (-3.95, 5.6, 4.04), (-3.95, 5.6, 4.0), (-3.88, 5.6, 4.0), (-3.88, 5.6, 4.04), (-3.84, 5.6, 4.04), (-3.84, 5.6, 4.0), (-3.77, 5.6, 4.0), (-3.77, 5.6, 4.04), (-3.73, 5.6, 4.04), (-3.73, 5.6, 4.0), (3.9, 5.6, 3.9), (-4.15, 5.6, 3.7), (-4.15, 5.6, 4.15), (4.1, 3.6, -0.8), (4.1, 3.6, 0.6), (4.1, 3.6, 3.7), (4.1, 1.9, -3.9), (4.1, 1.9, -0.8), (4.101, 1.9, -0.8), (4.097, 1.9, 0.6), (4.1, 1.9, 0.6), (4.1, 1.9, 3.7), (4.2, 1.9, -0.9), (4.201, 1.9, -0.9), (4.201, 1.9, 0.7), (4.2, 1.9, 0.7), (4.2, 3.6, 3.7), (4.102, 3.6, 0.7), (4.102, 3.7, 0.7), (4.103, 3.7, 0.7), (4.103, 3.6, 0.7), (4.103, 3.7, -0.9), (4.103, 3.6, -0.9), (4.102, 3.7, -0.9), (4.102, 3.6, -0.9), (4.102, 3.6, -3.9), (4.1, 3.7, 3.7), (4.1, 3.7, 0.6), (4.097, 3.7, 0.6), (4.101, 3.7, -0.8), (4.1, 3.7, -0.8), (4.1, 3.7, -3.9), (4.1, 5.4, 3.7), (4.101, 5.4, -0.8), (4.1, 5.4, -0.8), (4.1, 5.4, -3.9), (4.1, 3.6, -3.9), (4.101, 3.6, -0.8), (4.097, 3.6, 0.6), (4.2, 1.9, 4.0), (4.2, 1.9, 3.7), (3.9, 1.9, 4.1), (4.3, 1.9, 4.1), (4.2, 1.95, 4.0), (4.3, 2.1, 3.7), (4.3, 1.95, 3.7), (4.3, 1.95, 4.1), (4.3, 2.1, 4.1), (4.2, 1.95, 3.7), (3.9, 1.95, 4.1), (3.9, 1.95, 4.0), (4.2, 2.1, 3.7), (3.9, 1.9, 4.0), (4.3, 1.9, 3.7), (4.2, 2.1, 4.0), (3.9, 2.1, 4.1), (4.2, 2.15, 4.0), (4.3, 2.15, 3.7), (4.3, 2.15, 4.1), (4.3, 2.3, 4.1), (4.2, 2.15, 3.7), (3.9, 2.15, 4.1), (3.9, 2.3, 4.1), (3.9, 2.3, 4.0), (3.9, 2.15, 4.0), (4.2, 2.3, 3.7), (4.2, 2.3, 4.0), (3.9, 2.1, 4.0), (4.2, 2.5, 3.7), (3.9, 2.35, 4.0), (3.9, 2.35, 4.1), (4.2, 2.35, 3.7), (4.3, 2.35, 4.1), (4.3, 2.35, 3.7), (4.3, 2.5, 3.7), (4.2, 2.35, 4.0), (4.3, 2.3, 3.7), (4.2, 2.5, 4.0), (3.9, 2.5, 4.1), (4.3, 2.5, 4.1), (4.2, 2.55, 4.0), (4.3, 2.7, 3.7), (4.3, 2.55, 3.7), (4.3, 2.55, 4.1), (4.2, 2.55, 3.7), (3.9, 2.55, 4.1), (3.9, 2.55, 4.0), (3.9, 2.5, 4.0), (3.9, 2.7, 4.0), (4.2, 2.9, 4.0), (3.9, 2.75, 4.0), (3.9, 2.9, 4.0), (3.9, 2.9, 4.1), (3.9, 2.75, 4.1), (4.2, 2.75, 3.7), (4.3, 2.9, 4.1), (4.3, 2.75, 4.1), (4.3, 2.75, 3.7), (4.3, 2.9, 3.7), (4.2, 2.75, 4.0), (4.3, 2.7, 4.1), (3.9, 2.7, 4.1), (4.2, 2.7, 3.7), (4.2, 2.7, 4.0), (4.2, 3.5, 3.7), (4.3, 3.5, 4.1), (4.2, 3.55, 4.0), (4.3, 3.7, 3.7), (4.3, 3.55, 3.7), (4.3, 3.55, 4.1), (4.3, 3.7, 4.1), (4.2, 3.55, 3.7), (3.9, 3.55, 4.1), (3.9, 3.55, 4.0), (4.2, 3.7, 3.7), (4.2, 3.7, 4.0), (3.9, 3.5, 4.0), (3.9, 3.3, 4.0), (4.2, 3.5, 4.0), (3.9, 3.35, 4.0), (3.9, 3.5, 4.1), (3.9, 3.35, 4.1), (4.2, 3.35, 3.7), (4.3, 3.35, 4.1), (4.3, 3.35, 3.7), (4.3, 3.5, 3.7), (4.2, 3.35, 4.0), (3.9, 3.3, 4.1), (4.2, 3.3, 4.0), (3.9, 3.1, 4.1), (4.3, 3.1, 3.7), (4.2, 3.15, 4.0), (4.3, 3.3, 3.7), (4.3, 3.15, 3.7), (4.3, 3.15, 4.1), (4.3, 3.3, 4.1), (4.2, 3.15, 3.7), (3.9, 3.15, 4.1), (3.9, 3.15, 4.0), (4.2, 3.3, 3.7), (3.9, 3.1, 4.0), (4.2, 3.1, 4.0), (4.2, 3.1, 3.7), (3.9, 2.95, 4.0), (3.9, 2.95, 4.1), (4.2, 2.95, 3.7), (4.3, 3.1, 4.1), (4.3, 2.95, 4.1), (4.3, 2.95, 3.7), (4.2, 2.95, 4.0), (4.2, 2.9, 3.7), (3.9, 3.7, 4.1), (4.2, 3.75, 4.0), (4.3, 3.9, 3.7), (4.3, 3.75, 3.7), (4.3, 3.75, 4.1), (4.2, 3.75, 3.7), (3.9, 3.75, 4.1), (3.9, 3.9, 4.1), (3.9, 3.9, 4.0), (3.9, 3.75, 4.0), (4.2, 3.9, 3.7), (3.9, 3.7, 4.0), (4.2, 4.1, 4.0), (4.2, 4.1, 3.7), (3.9, 3.95, 4.0), (3.9, 4.1, 4.1), (3.9, 3.95, 4.1), (4.2, 3.95, 3.7), (4.3, 3.95, 4.1), (4.3, 3.95, 3.7), (4.3, 4.1, 3.7), (4.2, 3.95, 4.0), (4.3, 3.9, 4.1), (4.2, 3.9, 4.0), (4.3, 4.1, 4.1), (4.2, 4.15, 4.0), (4.3, 4.3, 3.7), (4.3, 4.15, 3.7), (4.3, 4.15, 4.1), (4.3, 4.3, 4.1), (4.2, 4.15, 3.7), (3.9, 4.15, 4.1), (3.9, 4.15, 4.0), (4.2, 4.3, 3.7), (4.2, 4.3, 4.0), (3.9, 4.1, 4.0), (3.9, 4.3, 4.0), (4.2, 4.5, 3.7), (3.9, 4.35, 4.0), (3.9, 4.5, 4.1), (3.9, 4.35, 4.1), (4.2, 4.35, 3.7), (4.3, 4.5, 4.1), (4.3, 4.35, 4.1), (4.3, 4.35, 3.7), (4.3, 4.5, 3.7), (4.2, 4.35, 4.0), (3.9, 4.3, 4.1), (3.9, 5.0, 4.1), (4.3, 5.0, 4.1), (4.2, 5.15, 4.0), (4.3, 5.2, 3.7), (4.3, 5.15, 3.7), (4.3, 5.15, 4.1), (4.3, 5.2, 4.1), (4.2, 5.15, 3.7), (3.9, 5.15, 4.1), (3.9, 5.2, 4.1), (3.9, 5.2, 4.0), (3.9, 5.15, 4.0), (4.2, 5.2, 3.7), (4.2, 5.2, 4.0), (3.9, 4.8, 4.0), (4.2, 5.0, 4.0), (4.2, 5.0, 3.7), (3.9, 4.85, 4.0), (3.9, 5.0, 4.0), (3.9, 4.85, 4.02), (4.2, 4.85, 3.7), (4.22, 4.85, 4.02), (4.22, 4.85, 3.7), (4.3, 5.0, 3.7), (4.2, 4.85, 4.0), (4.3, 4.8, 4.1), (4.2, 4.7, 4.0), (4.2, 4.7, 3.7), (3.9, 4.7, 4.1), (4.2, 4.75, 4.0), (4.3, 4.8, 3.7), (4.3, 4.75, 3.7), (4.3, 4.75, 4.1), (4.2, 4.75, 3.7), (3.9, 4.75, 4.1), (3.9, 4.8, 4.1), (3.9, 4.75, 4.0), (4.2, 4.8, 3.7), (4.2, 4.8, 4.0), (3.9, 4.5, 4.0), (3.9, 4.55, 4.0), (3.9, 4.7, 4.0), (3.9, 4.55, 4.1), (4.2, 4.55, 3.7), (4.3, 4.7, 4.1), (4.3, 4.55, 4.1), (4.3, 4.55, 3.7), (4.3, 4.7, 3.7), (4.2, 4.55, 4.0), (4.2, 4.5, 4.0), (3.9, 5.4, 4.0), (4.2, 5.4, 4.0), (4.2, 5.4, 3.7), (4.15, 5.4, 4.0), (4.15, 5.4, 4.04), (4.19, 5.4, 4.04), (4.19, 5.4, 4.0), (4.2, 5.4, 3.99), (4.24, 5.4, 3.99), (4.24, 5.4, 3.95), (4.2, 5.4, 3.95), (4.2, 5.4, 3.88), (4.24, 5.4, 3.88), (4.24, 5.4, 3.84), (4.2, 5.4, 3.84), (4.2, 5.4, 3.77), (4.24, 5.4, 3.77), (4.24, 5.4, 3.73), (4.2, 5.4, 3.73), (4.1, 5.6, 3.7), (3.9, 5.6, 4.0), (4.2, 5.6, 4.0), (4.2, 5.6, 3.7), (4.15, 5.6, 4.0), (4.15, 5.6, 4.04), (4.19, 5.6, 4.04), (4.19, 5.6, 4.0), (4.2, 5.6, 3.99), (4.24, 5.6, 3.99), (4.24, 5.6, 3.95), (4.2, 5.6, 3.95), (4.2, 5.6, 3.88), (4.24, 5.6, 3.88), (4.24, 5.6, 3.84), (4.2, 5.6, 3.84), (4.2, 5.6, 3.77), (4.24, 5.6, 3.77), (4.24, 5.6, 3.73), (4.2, 5.6, 3.73), (4.1, 5.6, -3.9), (4.1, 5.4, 0.6), (4.097, 5.4, 0.6), (3.9, 5.6, 4.15), (3.9, 3.6, -4.1), (-3.7, 1.9, -4.1), (3.9, 1.9, -4.1), (3.9, 3.7, -4.1), (-3.7, 3.7, -4.1), (3.9, 5.4, -4.1), (-3.7, 5.4, -4.1), (-3.7, 3.6, -4.1), (4.102, 3.7, -3.9), (-3.7, 5.6, -4.1), (3.9, 1.9, -4.1), (3.9, 5.4, -4.1), (-2.287, 1.9, -4.1), (2.336, 1.9, -4.1), (3.9, 3.067, -4.1), (3.9, 4.233, -4.1), (-1.167, 5.4, -4.1), (1.367, 5.4, -4.1), (-3.7, 3.067, -4.1), (-3.7, 4.233, -4.1), (-2.287, 2.967, -4.1), (2.336, 2.967, -4.1), (-2.287, 5.046, -4.1), (2.336, 5.046, -4.1), (0.0246, 5.046, -4.1), (2.236, 3.591, -4.1), (2.039, 4.087, -4.1), (1.708, 4.438, -4.1), (1.309, 4.703, -4.1), (1.052, 4.806, -4.1), (0.7951, 4.908, -4.1), (0.5383, 4.968, -4.1), (0.2814, 5.011, -4.1), (-2.215, 3.591, -4.1), (-2.035, 4.087, -4.1), (-1.694, 4.438, -4.1), (-1.26, 4.703, -4.1), (-1.003, 4.806, -4.1), (-0.7459, 4.908, -4.1), (-0.4891, 4.968, -4.1), (-0.2322, 5.011, -4.1), (2.336, 1.9, 2.047), (2.336, 2.967, 2.047), (-2.287, 1.9, 2.047), (-2.287, 2.967, 2.047), (2.236, 3.591, 2.047), (2.039, 4.087, 2.047), (1.708, 4.438, 2.047), (1.309, 4.703, 2.047), (1.052, 4.806, 2.047), (0.7951, 4.908, 2.047), (0.5383, 4.968, 2.047), (0.2815, 5.011, 2.047), (0.0246, 5.046, 2.047), (-2.215, 3.591, 2.047), (-2.035, 4.087, 2.047), (-1.694, 4.438, 2.047), (-1.26, 4.703, 2.047), (-1.003, 4.806, 2.047), (-0.7459, 4.908, 2.047), (-0.4891, 4.968, 2.047), (-0.2322, 5.011, 2.047), (4.123, 3.6, -0.7826), (4.105, 1.9, -0.796), (4.105, 3.7, -0.796), (4.105, 5.4, -0.796), (4.105, 3.6, -0.796), (-3.972, 1.887, -4.098), (-3.916, 1.887, -4.142), (-3.852, 1.887, -4.174), (-3.783, 1.887, -4.194), (-3.711, 1.887, -4.201), (-3.639, 1.887, -4.194), (-3.569, 1.887, -4.174), (-3.505, 1.887, -4.142), (-3.449, 1.887, -4.098), (-3.403, 1.887, -4.044), (-3.369, 1.887, -3.983), (-3.348, 1.887, -3.916), (-3.341, 1.887, -3.847), (-3.348, 1.887, -3.778), (-3.369, 1.887, -3.712), (-3.403, 1.887, -3.651), (-3.449, 1.887, -3.597), (-3.505, 1.887, -3.553), (-3.569, 1.887, -3.521), (-3.639, 1.887, -3.501), (-3.711, 1.887, -3.494), (-3.783, 1.887, -3.501), (-3.852, 1.887, -3.521), (-3.916, 1.887, -3.553), (-3.972, 1.887, -3.597), (-4.018, 1.887, -3.651), (-4.052, 1.887, -3.712), (-4.073, 1.887, -3.778), (-4.08, 1.887, -3.847), (-4.073, 1.887, -3.916), (-4.052, 1.887, -3.983), (-4.018, 1.887, -4.044), (-3.972, 5.998, -4.098), (-3.916, 5.998, -4.142), (-3.852, 5.998, -4.174), (-3.783, 5.998, -4.194), (-3.711, 5.998, -4.201), (-3.639, 5.998, -4.194), (-3.569, 5.998, -4.174), (-3.505, 5.998, -4.142), (-3.449, 5.998, -4.098), (-3.403, 5.998, -4.044), (-3.369, 5.998, -3.983), (-3.348, 5.998, -3.916), (-3.341, 5.998, -3.847), (-3.348, 5.998, -3.778), (-3.369, 5.998, -3.712), (-3.403, 5.998, -3.651), (-3.449, 5.998, -3.597), (-3.505, 5.998, -3.553), (-3.569, 5.998, -3.521), (-3.639, 5.998, -3.501), (-3.711, 5.998, -3.494), (-3.783, 5.998, -3.501), (-3.852, 5.998, -3.521), (-3.916, 5.998, -3.553), (-3.972, 5.998, -3.597), (-4.018, 5.998, -3.651), (-4.052, 5.998, -3.712), (-4.073, 5.998, -3.778), (-4.08, 5.998, -3.847), (-4.073, 5.998, -3.916), (-4.052, 5.998, -3.983), (-4.018, 5.998, -4.044), (-3.711, 1.887, -3.847), (-3.711, 5.998, -3.847), (3.827, 5.998, -3.847), (3.827, 1.887, -3.847), (3.52, 5.998, -4.044), (3.485, 5.998, -3.983), (3.464, 5.998, -3.916), (3.457, 5.998, -3.847), (3.464, 5.998, -3.778), (3.485, 5.998, -3.712), (3.52, 5.998, -3.651), (3.565, 5.998, -3.597), (3.621, 5.998, -3.553), (3.685, 5.998, -3.521), (3.755, 5.998, -3.501), (3.827, 5.998, -3.494), (3.899, 5.998, -3.501), (3.968, 5.998, -3.521), (4.032, 5.998, -3.553), (4.088, 5.998, -3.597), (4.134, 5.998, -3.651), (4.168, 5.998, -3.712), (4.189, 5.998, -3.778), (4.196, 5.998, -3.847), (4.189, 5.998, -3.916), (4.168, 5.998, -3.983), (4.134, 5.998, -4.044), (4.088, 5.998, -4.098), (4.032, 5.998, -4.142), (3.968, 5.998, -4.174), (3.899, 5.998, -4.194), (3.827, 5.998, -4.201), (3.755, 5.998, -4.194), (3.685, 5.998, -4.174), (3.621, 5.998, -4.142), (3.565, 5.998, -4.098), (3.52, 1.887, -4.044), (3.485, 1.887, -3.983), (3.464, 1.887, -3.916), (3.457, 1.887, -3.847), (3.464, 1.887, -3.778), (3.485, 1.887, -3.712), (3.52, 1.887, -3.651), (3.565, 1.887, -3.597), (3.621, 1.887, -3.553), (3.685, 1.887, -3.521), (3.755, 1.887, -3.501), (3.827, 1.887, -3.494), (3.899, 1.887, -3.501), (3.968, 1.887, -3.521), (4.032, 1.887, -3.553), (4.088, 1.887, -3.597), (4.134, 1.887, -3.651), (4.168, 1.887, -3.712), (4.189, 1.887, -3.778), (4.196, 1.887, -3.847), (4.189, 1.887, -3.916), (4.168, 1.887, -3.983), (4.134, 1.887, -4.044), (4.088, 1.887, -4.098), (4.032, 1.887, -4.142), (3.968, 1.887, -4.174), (3.899, 1.887, -4.194), (3.827, 1.887, -4.201), (3.755, 1.887, -4.194), (3.685, 1.887, -4.174), (3.621, 1.887, -4.142), (3.565, 1.887, -4.098)], [(31, 51), (53, 54), (55, 56), (32, 58), (33, 57), (356, 609), (590, 612), (613, 615), (617, 620), (616, 618), (617, 619), (613, 616), (614, 620), (619, 622), (51, 622), (615, 623), (618, 624)], [(35, 0, 4, 3), (0, 36, 5, 4), (6, 5, 36, 37), (7, 6, 37, 1), (8, 7, 1, 2), (10, 9, 3, 4), (11, 10, 4, 5), (12, 11, 5, 6), (13, 12, 6, 7), (2, 14, 38, 25), (2, 1, 15, 14), (0, 35, 24, 22), (36, 0, 22, 20), (37, 36, 20, 18), (1, 37, 18, 15), (38, 14, 15, 16), (16, 15, 18, 17), (17, 18, 20, 19), (19, 20, 22, 21), (21, 22, 24, 23), (38, 16, 26, 25), (16, 17, 27, 26), (17, 19, 28, 27), (19, 21, 29, 28), (21, 23, 30, 29), (25, 26, 53, 31), (26, 27, 56, 53), (27, 28, 32, 56), (28, 29, 33, 32), (29, 30, 34, 33), (30, 34, 266, 23), (234, 231, 266, 267), (233, 234, 267, 268), (35, 24, 9, 3), (39, 214, 220, 46), (261, 40, 263, 264), (248, 262, 263, 260), (248, 260, 258, 259), (263, 262, 265, 264), (264, 265, 247, 261), (246, 247, 265, 262), (235, 238, 245, 41), (241, 245, 242, 243), (242, 222, 244, 243), (230, 227, 226, 229), (234, 233, 224, 227), (232, 229, 226, 223), (239, 232, 223, 236), (222, 44, 239, 236), (207, 48, 47, 212), (47, 215, 221, 212), (212, 221, 217, 211), (217, 221, 218, 219), (215, 216, 218, 221), (218, 46, 220, 219), (219, 220, 214, 217), (205, 204, 211, 208), (206, 207, 204, 205), (48, 209, 210, 47), (191, 192, 198, 202), (200, 187, 188, 201), (201, 190, 182, 200), (201, 199, 195, 190), (195, 199, 196, 197), (193, 194, 196, 199), (49, 202, 196, 194), (49, 194, 193, 213), (183, 182, 190, 185), (184, 200, 182, 183), (189, 186, 184, 181), (144, 181, 185, 143), (23, 189, 181, 144), (118, 178, 174, 179), (174, 178, 176, 177), (172, 173, 176, 178), (158, 175, 176, 173), (158, 173, 172, 169), (176, 175, 159, 177), (175, 158, 169, 170), (164, 156, 146, 157), (156, 166, 167, 146), (167, 166, 163, 160), (170, 160, 165, 171), (157, 155, 151, 168), (151, 155, 152, 153), (148, 150, 152, 155), (149, 134, 152, 150), (149, 150, 148, 145), (152, 134, 154, 153), (153, 154, 133, 151), (139, 180, 23, 144), (180, 139, 138, 141), (142, 141, 138, 135), (140, 135, 138, 137), (119, 122, 125, 128), (121, 122, 119, 120), (125, 124, 127, 126), (126, 127, 179, 123), (129, 130, 117, 132), (111, 110, 131, 113), (112, 129, 110, 111), (130, 114, 115, 117), (115, 114, 112, 109), (107, 109, 113, 98), (116, 115, 109, 107), (108, 50, 116, 107), (107, 98, 104, 108), (50, 108, 102, 100), (88, 89, 106, 87), (92, 89, 88, 91), (94, 91, 88, 86), (90, 86, 88, 87), (85, 80, 81, 97), (79, 74, 77, 76), (70, 74, 79, 71), (9, 81, 74, 70), (70, 71, 83, 73), (35, 24, 23, 30), (281, 267, 295, 309), (269, 270, 298, 297), (270, 271, 299, 298), (271, 272, 300, 299), (276, 277, 305, 304), (279, 280, 308, 307), (281, 282, 310, 309), (282, 283, 311, 310), (283, 284, 312, 311), (284, 285, 313, 312), (285, 286, 314, 313), (292, 268, 296, 320), (266, 34, 52, 294), (267, 266, 294, 295), (268, 267, 295, 296), (296, 295, 323, 59), (60, 63, 143, 65), (70, 9, 72, 73), (81, 74, 77, 80), (75, 78, 77, 76), (75, 76, 79, 82), (77, 78, 85, 80), (78, 75, 82, 84), (84, 97, 85, 78), (82, 90, 86, 84), (84, 86, 94, 97), (106, 87, 90, 95), (91, 92, 93, 94), (89, 106, 95, 96), (100, 50, 116, 99), (104, 103, 101, 98), (104, 108, 102, 103), (101, 103, 102, 105), (99, 105, 102, 100), (96, 105, 99, 93), (95, 101, 105, 96), (96, 93, 92, 89), (113, 111, 112, 109), (112, 129, 130, 114), (129, 110, 131, 132), (124, 127, 179, 118), (125, 124, 121, 122), (118, 120, 121, 124), (123, 126, 125, 128), (132, 128, 119, 117), (131, 123, 128, 132), (134, 154, 133, 147), (147, 145, 149, 134), (133, 140, 135, 147), (147, 135, 142, 145), (136, 139, 138, 137), (136, 137, 140, 143), (141, 180, 23, 142), (139, 136, 143, 144), (157, 155, 148, 146), (170, 160, 167, 169), (165, 162, 163, 160), (161, 164, 163, 162), (161, 162, 165, 168), (163, 164, 156, 166), (164, 161, 168, 157), (175, 159, 171, 170), (159, 177, 174, 171), (118, 178, 172, 120), (185, 183, 184, 181), (184, 200, 187, 186), (186, 187, 188, 189), (198, 197, 195, 192), (198, 202, 196, 197), (201, 199, 193, 188), (191, 213, 49, 202), (192, 208, 203, 191), (191, 203, 210, 213), (210, 203, 206, 209), (208, 205, 206, 203), (206, 207, 48, 209), (216, 45, 257, 215), (218, 46, 45, 216), (207, 204, 211, 212), (222, 244, 237, 236), (237, 228, 223, 236), (228, 225, 226, 223), (234, 231, 230, 227), (224, 227, 226, 225), (224, 225, 228, 233), (229, 230, 231, 232), (240, 44, 239, 238), (242, 222, 44, 240), (244, 243, 241, 237), (238, 245, 242, 240), (256, 241, 245, 41), (41, 235, 254, 43), (43, 249, 256, 41), (246, 259, 248, 262), (247, 252, 42, 246), (246, 42, 255, 259), (255, 42, 251, 253), (252, 250, 251, 42), (249, 43, 251, 250), (249, 250, 252, 256), (251, 43, 254, 253), (253, 254, 235, 255), (258, 40, 263, 260), (39, 40, 258, 257), (214, 261, 40, 39), (39, 257, 45, 46), (60, 63, 71, 62), (65, 67, 268, 143), (66, 68, 570, 483), (532, 533, 571, 572), (69, 64, 373, 61), (569, 509, 517, 514), (559, 560, 568, 569), (563, 568, 565, 566), (551, 550, 557, 553), (552, 545, 550, 551), (555, 554, 556, 534), (555, 545, 552, 554), (553, 549, 552, 551), (546, 549, 553, 547), (561, 556, 549, 546), (545, 555, 534, 558), (534, 537, 544, 558), (558, 544, 540, 557), (520, 539, 537, 538), (541, 521, 543, 542), (526, 529, 530, 533), (529, 526, 525, 528), (521, 520, 538, 535), (501, 519, 508, 506), (510, 512, 515, 518), (514, 511, 559, 569), (499, 498, 505, 502), (500, 501, 498, 499), (519, 503, 504, 508), (519, 501, 500, 503), (504, 503, 500, 497), (507, 504, 497, 484), (494, 479, 480, 495), (486, 488, 490, 493), (487, 496, 490, 488), (490, 496, 492, 491), (479, 478, 481, 480), (479, 494, 476, 478), (481, 478, 476, 473), (436, 473, 477, 435), (483, 481, 473, 436), (412, 464, 470, 410), (410, 470, 466, 471), (462, 463, 451, 467), (450, 465, 464, 461), (468, 467, 451, 469), (455, 456, 453, 454), (459, 458, 455, 452), (462, 452, 457, 463), (438, 440, 447, 449), (443, 447, 444, 445), (441, 426, 444, 442), (444, 426, 446, 445), (445, 446, 425, 443), (431, 472, 483, 436), (429, 428, 435, 432), (472, 431, 430, 433), (432, 427, 430, 429), (424, 423, 402, 421), (409, 411, 420, 424), (424, 420, 415, 423), (415, 420, 417, 418), (413, 414, 411, 412), (417, 416, 419, 418), (418, 419, 471, 415), (421, 422, 409, 424), (404, 421, 402, 403), (422, 406, 407, 409), (422, 421, 404, 406), (407, 406, 404, 401), (405, 401, 404, 403), (398, 401, 405, 389), (387, 386, 397, 380), (384, 390, 396, 387), (392, 396, 393, 394), (398, 389, 395, 400), (399, 400, 393, 391), (399, 391, 390, 408), (394, 395, 389, 392), (380, 383, 384, 387), (378, 397, 386, 381), (381, 377, 379, 378), (375, 372, 365, 368), (368, 376, 388, 375), (366, 365, 372, 369), (369, 364, 367, 366), (360, 364, 369, 361), (373, 371, 364, 360), (360, 361, 374, 363), (363, 362, 373, 360), (69, 64, 483, 66), (268, 67, 293, 296), (269, 266, 294, 297), (273, 272, 300, 301), (274, 273, 301, 302), (275, 274, 302, 303), (276, 275, 303, 304), (278, 277, 305, 306), (279, 278, 306, 307), (287, 286, 314, 315), (288, 287, 315, 316), (289, 288, 316, 317), (290, 289, 317, 318), (291, 290, 318, 319), (292, 291, 319, 320), (280, 267, 295, 308), (577, 571, 591, 597), (576, 571, 591, 596), (573, 574, 594, 593), (575, 576, 596, 595), (578, 579, 599, 598), (579, 580, 600, 599), (582, 583, 603, 602), (583, 584, 604, 603), (584, 585, 605, 604), (586, 587, 607, 606), (587, 588, 608, 607), (570, 68, 321, 590), (571, 570, 590, 591), (572, 571, 591, 592), (294, 295, 323, 322), (328, 327, 357, 324), (329, 328, 675, 358), (330, 676, 679, 359), (331, 330, 359, 325), (332, 331, 325, 326), (334, 333, 328, 329), (335, 334, 676, 330), (336, 335, 330, 331), (361, 336, 331, 332), (326, 337, 435, 347), (326, 325, 338, 337), (324, 357, 346, 345), (358, 675, 345, 343), (359, 679, 343, 341), (325, 359, 341, 338), (435, 337, 338, 339), (339, 338, 341, 340), (340, 341, 343, 342), (342, 343, 345, 344), (344, 345, 346, 621), (435, 339, 348, 347), (339, 340, 349, 348), (340, 342, 677, 349), (342, 344, 351, 350), (344, 621, 352, 351), (347, 348, 610, 353), (348, 349, 611, 610), (349, 677, 678, 611), (350, 351, 355, 354), (351, 352, 356, 355), (371, 364, 367, 370), (365, 368, 367, 366), (367, 368, 376, 370), (370, 376, 388, 371), (372, 381, 377, 375), (375, 377, 385, 388), (385, 377, 379, 382), (397, 380, 379, 378), (379, 380, 383, 382), (382, 383, 384, 385), (395, 400, 393, 394), (398, 408, 399, 400), (390, 396, 393, 391), (386, 392, 396, 387), (398, 401, 407, 408), (402, 403, 405, 423), (416, 419, 471, 410), (417, 416, 413, 414), (410, 412, 413, 416), (411, 420, 417, 414), (426, 446, 425, 439), (439, 437, 441, 426), (425, 432, 427, 439), (439, 427, 434, 437), (434, 427, 430, 433), (428, 431, 430, 429), (433, 472, 483, 434), (431, 428, 435, 436), (442, 441, 437, 440), (440, 447, 444, 442), (460, 443, 447, 449), (449, 438, 448, 456), (462, 452, 459, 461), (457, 454, 455, 452), (453, 454, 457, 460), (455, 456, 448, 458), (458, 448, 438, 459), (456, 453, 460, 449), (468, 467, 450, 465), (451, 469, 466, 463), (462, 461, 450, 467), (466, 469, 468, 470), (464, 470, 468, 465), (477, 475, 476, 473), (474, 494, 476, 475), (474, 475, 477, 482), (496, 492, 485, 484), (488, 487, 507, 486), (492, 491, 489, 485), (489, 491, 490, 493), (495, 493, 486, 480), (482, 489, 493, 495), (494, 474, 482, 495), (484, 507, 487, 496), (485, 502, 497, 484), (502, 499, 500, 497), (512, 511, 559, 510), (515, 514, 511, 512), (517, 516, 513, 509), (517, 514, 515, 516), (513, 516, 515, 518), (506, 518, 510, 508), (505, 513, 518, 506), (501, 498, 505, 506), (521, 543, 536, 535), (536, 527, 522, 535), (535, 522, 531, 538), (531, 522, 525, 528), (527, 524, 525, 522), (523, 526, 525, 524), (523, 524, 527, 532), (528, 529, 530, 531), (526, 523, 532, 533), (541, 521, 520, 539), (543, 542, 540, 536), (540, 542, 541, 544), (537, 544, 541, 539), (545, 550, 557, 558), (546, 561, 548, 564), (556, 549, 552, 554), (564, 567, 547, 546), (562, 548, 561, 560), (565, 564, 548, 562), (567, 566, 563, 547), (567, 564, 565, 566), (560, 568, 565, 562), (509, 563, 568, 569), (326, 337, 361, 332), (530, 533, 571, 570), (347, 353, 572, 435), (357, 346, 621, 352), (572, 353, 589, 592), (575, 574, 594, 595), (578, 577, 597, 598), (581, 580, 600, 601), (582, 581, 601, 602), (586, 585, 605, 606), (588, 572, 592, 608), (321, 591, 590), (321, 589, 591), (589, 592, 591), (52, 293, 295), (293, 296, 295), (52, 295, 294), (626, 623, 627, 634), (614, 625, 633, 631), (634, 627, 628, 636), (631, 633, 635, 632), (636, 628, 624, 630), (632, 635, 629, 619), (637, 630, 629), (635, 637, 629), (637, 636, 630), (637, 645, 636), (645, 644, 636), (644, 643, 636), (643, 642, 636), (642, 641, 636), (641, 640, 636), (640, 639, 636), (639, 638, 636), (638, 634, 636), (633, 646, 635), (646, 647, 635), (647, 648, 635), (648, 649, 635), (649, 650, 635), (650, 651, 635), (651, 652, 635), (652, 653, 635), (653, 637, 635), (626, 634, 655, 654), (633, 625, 656, 657), (634, 638, 658, 655), (638, 639, 659, 658), (639, 640, 660, 659), (640, 641, 661, 660), (641, 642, 662, 661), (642, 643, 663, 662), (643, 644, 664, 663), (644, 645, 665, 664), (645, 637, 666, 665), (646, 633, 657, 667), (647, 646, 667, 668), (648, 647, 668, 669), (649, 648, 669, 670), (650, 649, 670, 671), (651, 650, 671, 672), (652, 651, 672, 673), (653, 652, 673, 674), (637, 653, 674, 666), (744, 680, 681), (745, 713, 712), (744, 681, 682), (745, 714, 713), (744, 682, 683), (745, 715, 714), (744, 683, 684), (745, 716, 715), (744, 684, 685), (745, 717, 716), (744, 685, 686), (745, 718, 717), (744, 686, 687), (745, 719, 718), (744, 687, 688), (745, 720, 719), (744, 688, 689), (745, 721, 720), (744, 689, 690), (745, 722, 721), (744, 690, 691), (745, 723, 722), (744, 691, 692), (745, 724, 723), (744, 692, 693), (745, 725, 724), (744, 693, 694), (745, 726, 725), (744, 694, 695), (745, 727, 726), (744, 695, 696), (745, 728, 727), (744, 696, 697), (745, 729, 728), (744, 697, 698), (745, 730, 729), (744, 698, 699), (745, 731, 730), (744, 699, 700), (745, 732, 731), (744, 700, 701), (745, 733, 732), (744, 701, 702), (745, 734, 733), (744, 702, 703), (745, 735, 734), (744, 703, 704), (745, 736, 735), (744, 704, 705), (745, 737, 736), (744, 705, 706), (745, 738, 737), (744, 706, 707), (745, 739, 738), (744, 707, 708), (745, 740, 739), (744, 708, 709), (745, 741, 740), (744, 709, 710), (745, 742, 741), (744, 710, 711), (745, 743, 742), (744, 711, 680), (745, 712, 743), (680, 712, 713, 681), (681, 713, 714, 682), (682, 714, 715, 683), (683, 715, 716, 684), (684, 716, 717, 685), (685, 717, 718, 686), (686, 718, 719, 687), (687, 719, 720, 688), (688, 720, 721, 689), (689, 721, 722, 690), (690, 722, 723, 691), (691, 723, 724, 692), (692, 724, 725, 693), (693, 725, 726, 694), (694, 726, 727, 695), (695, 727, 728, 696), (696, 728, 729, 697), (697, 729, 730, 698), (698, 730, 731, 699), (699, 731, 732, 700), (700, 732, 733, 701), (701, 733, 734, 702), (702, 734, 735, 703), (703, 735, 736, 704), (704, 736, 737, 705), (705, 737, 738, 706), (706, 738, 739, 707), (707, 739, 740, 708), (708, 740, 741, 709), (709, 741, 742, 710), (710, 742, 743, 711), (711, 743, 712, 680), (780, 748, 779, 811), (781, 749, 748, 780), (782, 750, 749, 781), (783, 751, 750, 782), (784, 752, 751, 783), (785, 753, 752, 784), (786, 754, 753, 785), (787, 755, 754, 786), (788, 756, 755, 787), (789, 757, 756, 788), (790, 758, 757, 789), (791, 759, 758, 790), (792, 760, 759, 791), (793, 761, 760, 792), (794, 762, 761, 793), (795, 763, 762, 794), (796, 764, 763, 795), (797, 765, 764, 796), (798, 766, 765, 797), (799, 767, 766, 798), (800, 768, 767, 799), (801, 769, 768, 800), (802, 770, 769, 801), (803, 771, 770, 802), (804, 772, 771, 803), (805, 773, 772, 804), (806, 774, 773, 805), (807, 775, 774, 806), (808, 776, 775, 807), (809, 777, 776, 808), (810, 778, 777, 809), (811, 779, 778, 810), (746, 779, 748), (747, 780, 811), (746, 748, 749), (747, 781, 780), (746, 749, 750), (747, 782, 781), (746, 750, 751), (747, 783, 782), (746, 751, 752), (747, 784, 783), (746, 752, 753), (747, 785, 784), (746, 753, 754), (747, 786, 785), (746, 754, 755), (747, 787, 786), (746, 755, 756), (747, 788, 787), (746, 756, 757), (747, 789, 788), (746, 757, 758), (747, 790, 789), (746, 758, 759), (747, 791, 790), (746, 759, 760), (747, 792, 791), (746, 760, 761), (747, 793, 792), (746, 761, 762), (747, 794, 793), (746, 762, 763), (747, 795, 794), (746, 763, 764), (747, 796, 795), (746, 764, 765), (747, 797, 796), (746, 765, 766), (747, 798, 797), (746, 766, 767), (747, 799, 798), (746, 767, 768), (747, 800, 799), (746, 768, 769), (747, 801, 800), (746, 769, 770), (747, 802, 801), (746, 770, 771), (747, 803, 802), (746, 771, 772), (747, 804, 803), (746, 772, 773), (747, 805, 804), (746, 773, 774), (747, 806, 805), (746, 774, 775), (747, 807, 806), (746, 775, 776), (747, 808, 807), (746, 776, 777), (747, 809, 808), (746, 777, 778), (747, 810, 809), (746, 778, 779), (747, 811, 810)])
me_plane_134.polygons.foreach_set('material_index', [0, 0, 0, 0, 0, 0, 0, 0, 0, 0, 0, 0, 0, 0, 0, 0, 0, 0, 0, 0, 0, 0, 0, 0, 0, 0, 0, 0, 0, 0, 0, 0, 0, 0, 0, 0, 0, 0, 0, 0, 0, 0, 0, 0, 0, 0, 0, 0, 0, 0, 0, 0, 0, 0, 0, 0, 0, 0, 0, 0, 0, 0, 0, 0, 0, 0, 0, 0, 0, 0, 0, 0, 0, 0, 0, 0, 0, 0, 0, 0, 0, 0, 0, 0, 0, 0, 0, 0, 0, 0, 0, 0, 0, 0, 0, 0, 0, 0, 0, 0, 0, 0, 0, 0, 0, 0, 0, 0, 0, 0, 0, 0, 0, 0, 0, 0, 0, 0, 0, 0, 0, 0, 0, 0, 0, 0, 0, 0, 0, 0, 0, 0, 0, 0, 0, 0, 0, 0, 0, 0, 0, 0, 0, 0, 0, 0, 0, 0, 0, 0, 0, 0, 0, 0, 0, 0, 0, 0, 0, 0, 0, 0, 0, 0, 0, 0, 0, 0, 0, 0, 0, 0, 0, 0, 0, 0, 0, 0, 0, 0, 0, 0, 0, 0, 0, 0, 0, 0, 0, 0, 0, 0, 0, 0, 0, 0, 0, 0, 0, 0, 0, 0, 0, 0, 0, 0, 0, 0, 0, 0, 0, 0, 0, 0, 0, 0, 0, 0, 0, 0, 0, 0, 0, 0, 0, 0, 0, 0, 0, 0, 0, 0, 0, 0, 0, 0, 0, 0, 0, 0, 0, 0, 0, 0, 0, 0, 0, 0, 0, 0, 0, 0, 0, 0, 0, 0, 0, 0, 0, 0, 0, 0, 0, 0, 0, 0, 0, 0, 0, 0, 0, 0, 0, 0, 0, 0, 0, 0, 0, 0, 0, 0, 0, 0, 0, 0, 0, 0, 0, 0, 0, 0, 0, 0, 0, 0, 0, 0, 0, 0, 0, 0, 0, 0, 0, 0, 0, 0, 0, 0, 0, 0, 0, 0, 0, 0, 0, 0, 0, 0, 0, 0, 0, 0, 0, 0, 0, 0, 0, 0, 0, 0, 0, 0, 0, 0, 0, 0, 0, 0, 0, 0, 0, 0, 0, 0, 0, 0, 0, 0, 0, 0, 0, 0, 0, 0, 0, 0, 0, 0, 0, 0, 0, 0, 0, 0, 0, 0, 0, 0, 0, 0, 0, 0, 0, 0, 0, 0, 0, 0, 0, 0, 0, 0, 0, 0, 0, 0, 0, 0, 0, 0, 0, 0, 0, 0, 0, 0, 0, 0, 0, 0, 0, 0, 0, 0, 0, 0, 0, 0, 0, 0, 0, 0, 0, 0, 0, 0, 0, 0, 0, 0, 0, 0, 0, 0, 0, 0, 0, 0, 0, 0, 0, 0, 0, 0, 0, 0, 0, 0, 0, 0, 0, 0, 0, 0, 0, 0, 0, 0, 0, 0, 0, 0, 0, 0, 0, 0, 0, 0, 0, 0, 0, 0, 0, 0, 0, 0, 0, 0, 0, 0, 0, 0, 0, 0, 0, 0, 0, 0, 0, 0, 0, 0, 0, 0, 0, 0, 0, 0, 0, 0, 0, 0, 0, 0, 0, 0, 0, 0, 0, 0, 0, 0, 0, 0, 1, 1, 1, 1, 1, 1, 1, 1, 1, 1, 1, 1, 1, 1, 1, 1, 1, 1, 1, 1, 0, 0, 0, 0, 0, 0, 0, 0, 0, 0, 0, 0, 0, 0, 0, 0, 0, 0, 0, 0, 0, 0, 0, 0, 0, 0, 0, 0, 0, 0, 0, 0, 0, 0, 0, 0, 0, 0, 0, 0, 0, 0, 0, 0, 0, 0, 0, 0, 0, 0, 0, 0, 0, 0, 0, 0, 0, 0, 0, 0, 0, 0, 0, 0, 0, 0, 0, 0, 0, 0, 0, 0, 0, 0, 0, 0, 0, 0, 0, 0, 0, 0, 0, 0, 0, 0, 0, 0, 0, 0, 0, 0, 0, 0, 0, 0, 0, 0, 0, 0, 0, 0, 0, 0, 0, 0, 0, 0, 0, 0, 0, 0, 0, 0, 0, 0, 0, 0, 0, 0, 0, 0, 0, 0, 0, 0, 0, 0, 0, 0, 0, 0, 0, 0, 0, 0, 0, 0, 0, 0, 0, 0, 0, 0, 0, 0, 0, 0, 0, 0, 0, 0, 0, 0, 0, 0, 0, 0, 0, 0, 0, 0, 0, 0, 0, 0, 0, 0, 0, 0, 0, 0, 0, 0, 0, 0, 0, 0, 0, 0, 0, 0, 0, 0, 0, 0, 0, 0, 0, 0, 0, 0])
me_plane_134.materials.append(mat_brick)
me_plane_134.materials.append(mat_brick_002)
me_plane_134.use_remesh_preserve_volume = False
me_plane_134.use_remesh_preserve_attributes = False
me_plane_134.use_mirror_vertex_groups = False
me_plane_134.update()
me_sphere = bpy.data.meshes.new('Sphere')
me_sphere.from_pydata([(-1.333e-06, 1.25e-06, 31.62), (-22.88, 16.62, 14.14), (8.74, 26.9, 14.14), (28.28, 4.856e-07, 14.14), (-8.74, 26.9, -14.14), (22.88, 16.62, -14.14), (-28.28, -7.508e-07, -14.14), (1.432e-06, -1.515e-06, -31.62), (-13.45, 9.772, 26.9), (5.137, 15.81, 26.9), (-8.313, 25.58, 16.63), (-26.9, 5.941e-07, 16.63), (16.63, 1.043e-06, 26.9), (21.76, 15.81, 16.63), (-30.08, 9.772, -1.941e-06), (-18.59, 25.58, -2.13e-06), (4.973e-08, 31.62, -1.581e-06), (18.59, 25.58, -5.047e-07), (30.08, 9.772, 6.886e-07), (-21.76, 15.81, -16.63), (8.313, 25.58, -16.63), (26.9, -8.593e-07, -16.63), (-16.63, -1.308e-06, -26.9), (-5.137, 15.81, -26.9), (13.45, 9.772, -26.9), (-24.33, 17.68, -2.035e-06), (-20.73, 21.1, 7.071), (-21.46, 21.63, -2.082e-06), (-19.66, 23.34, 3.536), (-22.53, 19.39, 3.536), (-22.9, 19.65, -2.059e-06), (-20.02, 23.61, -2.106e-06), (-20.2, 22.22, 5.303), (-19.12, 24.46, 1.768), (-21.63, 20.25, 5.303), (-23.43, 18.53, 1.768), (-20.56, 22.49, 1.768), (-21.1, 21.37, 3.536), (-22.0, 20.51, 1.768), (-22.18, 20.64, -2.071e-06), (-20.74, 22.62, -2.094e-06), (-19.93, 22.78, 4.419), (-19.39, 23.9, 2.652), (-22.08, 19.82, 4.419), (-22.98, 18.96, 2.652), (-21.01, 22.06, 0.8839), (-20.11, 22.92, 2.652), (-21.82, 20.38, 3.536), (-20.38, 22.36, 3.536), (-21.73, 21.07, 0.8839), (-22.26, 19.95, 2.652), (-20.29, 23.05, 0.8839), (-19.57, 24.04, 0.8839), (-19.84, 23.48, 1.768), (-20.83, 21.93, 2.652), (-21.55, 20.94, 2.652), (-21.28, 21.5, 1.768), (-23.16, 19.09, 0.8839), (-22.45, 20.08, 0.8839), (-22.71, 19.52, 1.768), (-21.37, 20.81, 4.419), (-20.65, 21.8, 4.419), (-20.92, 21.24, 5.303), (-6.725, 4.886, 29.26), (-18.17, 13.2, 20.52), (2.569, 7.906, 29.26), (6.939, 21.36, 20.52), (0.2137, 26.24, 15.38), (-15.6, 21.1, 15.38), (-24.89, 8.312, 15.38), (-29.18, 4.886, -7.071), (-26.48, 13.2, 7.071), (-13.66, 26.24, -7.071), (4.37, 29.26, 7.071), (-4.37, 29.26, -7.071), (13.66, 26.24, 7.071), (20.73, 21.1, -7.071), (-25.02, 7.906, -15.38), (-15.25, 21.36, -15.38), (-0.2137, 26.24, -15.38), (15.6, 21.1, -15.38), (-22.45, -1.03e-06, -20.52), (-8.313, -1.412e-06, -29.26), (-6.939, 21.36, -20.52), (-2.569, 7.906, -29.26), (18.17, 13.2, -20.52), (6.725, 4.886, -29.26), (-10.88, 17.68, 21.76), (-4.156, 12.79, 26.9), (-1.588, 20.7, 21.76), (-20.17, 4.886, 21.76), (-28.49, 4.886, 8.313), (-4.156, 28.6, 8.313), (-13.45, 25.58, 8.313), (-9.294, 28.6, -1.855e-06), (-25.92, 12.79, -8.313), (-20.17, 20.7, -8.313), (4.156, 28.6, -8.313), (9.294, 28.6, -1.043e-06), (13.45, 25.58, -8.313), (-13.45, 15.81, -21.76), (-19.19, 7.906, -21.76), (-10.88, 7.906, -26.9), (10.88, 17.68, -21.76), (1.588, 20.7, -21.76), (4.156, 12.79, -26.9), (-19.08, 24.81, 0.4419)], [], [(9, 13, 12), (3, 12, 13), (18, 3, 13), (13, 17, 18), (21, 18, 5), (30, 25, 19), (26, 32, 10), (25, 35, 1), (34, 26, 1), (31, 40, 19), (40, 27, 19), (27, 39, 19), (39, 30, 19), (32, 41, 10), (41, 28, 10), (28, 42, 10), (42, 33, 10), (51, 36, 45), (45, 40, 51), (31, 51, 40), (40, 45, 27), (51, 31, 52), (52, 53, 51), (36, 51, 53), (53, 52, 33), (42, 28, 46), (46, 53, 42), (33, 42, 53), (53, 46, 36), (54, 36, 46), (46, 48, 54), (37, 54, 48), (48, 46, 28), (54, 37, 55), (55, 56, 54), (36, 54, 56), (56, 55, 38), (49, 27, 45), (45, 56, 49), (38, 49, 56), (56, 45, 36), (50, 38, 55), (55, 47, 50), (29, 50, 47), (47, 55, 37), (30, 57, 25), (57, 35, 25), (57, 30, 58), (58, 59, 57), (35, 57, 59), (59, 58, 38), (50, 29, 44), (44, 59, 50), (38, 50, 59), (59, 44, 35), (49, 38, 58), (58, 39, 49), (27, 49, 39), (39, 58, 30), (60, 34, 43), (43, 47, 60), (37, 60, 47), (47, 43, 29), (60, 37, 61), (61, 62, 60), (34, 60, 62), (62, 61, 32), (34, 62, 26), (62, 32, 26), (41, 32, 61), (61, 48, 41), (28, 41, 48), (48, 61, 37), (35, 44, 1), (44, 29, 1), (29, 43, 1), (43, 34, 1), (68, 10, 87), (87, 64, 68), (1, 68, 64), (64, 87, 8), (88, 8, 87), (87, 89, 88), (9, 88, 89), (89, 87, 10), (67, 2, 66), (66, 89, 67), (10, 67, 89), (89, 66, 9), (88, 9, 65), (65, 63, 88), (8, 88, 63), (65, 0, 63), (90, 11, 69), (69, 64, 90), (8, 90, 64), (64, 69, 1), (9, 66, 13), (66, 2, 13), (0, 65, 12), (65, 9, 12), (91, 14, 71), (71, 69, 91), (11, 91, 69), (69, 71, 1), (92, 16, 73), (73, 67, 92), (10, 92, 67), (67, 73, 2), (92, 10, 93), (93, 94, 92), (16, 92, 94), (94, 93, 15), (72, 4, 74), (74, 94, 72), (15, 72, 94), (94, 74, 16), (17, 76, 18), (76, 5, 18), (2, 75, 13), (75, 17, 13), (77, 19, 95), (95, 70, 77), (6, 77, 70), (70, 95, 14), (78, 4, 72), (72, 96, 78), (19, 78, 96), (96, 72, 15), (79, 20, 97), (97, 74, 79), (4, 79, 74), (74, 97, 16), (98, 16, 97), (97, 99, 98), (17, 98, 99), (99, 97, 20), (80, 5, 76), (76, 99, 80), (20, 80, 99), (99, 76, 17), (98, 17, 75), (75, 73, 98), (16, 98, 73), (73, 75, 2), (100, 23, 83), (83, 78, 100), (19, 100, 78), (78, 83, 4), (100, 19, 101), (101, 102, 100), (23, 100, 102), (102, 101, 22), (82, 7, 84), (84, 102, 82), (22, 82, 102), (102, 84, 23), (81, 22, 101), (101, 77, 81), (6, 81, 77), (77, 101, 19), (103, 24, 85), (85, 80, 103), (20, 103, 80), (80, 85, 5), (103, 20, 104), (104, 105, 103), (24, 103, 105), (105, 104, 23), (84, 7, 86), (86, 105, 84), (23, 84, 105), (105, 86, 24), (83, 23, 104), (104, 79, 83), (4, 83, 79), (79, 104, 20), (5, 85, 21), (85, 24, 21), (14, 95, 25), (95, 19, 25), (1, 71, 25), (71, 14, 25), (10, 68, 26), (68, 1, 26), (19, 96, 31), (96, 15, 31), (15, 93, 33), (93, 10, 33), (52, 106, 33), (106, 15, 33), (15, 106, 31), (106, 52, 31)])
me_sphere.use_remesh_preserve_volume = False
me_sphere.use_remesh_preserve_attributes = False
me_sphere.use_mirror_vertex_groups = False
me_sphere.update()
me_cube_011 = bpy.data.meshes.new('Cube.011')
me_cube_011.from_pydata([(0.5, 0.34, 4.06), (0.5, 0.32, 4.06), (0.4, 0.32, 4.06), (0.4, 0.34, 4.06), (0.4667, 0.34, 4.06), (0.4333, 0.34, 4.06), (0.4333, 0.4, 4.06), (0.4667, 0.4, 4.06), (0.4, 0.4, 4.06), (0.4, 0.42, 4.06), (0.5, 0.42, 4.06), (0.5, 0.4, 4.06), (-3.148, 0.4, 0.4298), (-3.148, 0.42, 0.4298), (-3.148, 0.42, 0.5298), (-3.148, 0.4, 0.5298), (-3.148, 0.4, 0.4631), (-3.148, 0.4, 0.4964), (-3.148, 0.34, 0.4964), (-3.148, 0.34, 0.4631), (-3.148, 0.34, 0.5298), (-3.148, 0.32, 0.5298), (-3.148, 0.32, 0.4298), (-3.148, 0.34, 0.4298)], [], [(4, 5, 2, 1), (0, 4, 1), (5, 3, 2), (5, 4, 7, 6), (6, 8, 9), (11, 7, 10), (7, 6, 9, 10), (8, 6, 17, 15), (7, 11, 12, 16), (11, 10, 13, 12), (10, 9, 14, 13), (9, 8, 15, 14), (7, 4, 19, 16), (5, 6, 17, 18), (3, 5, 18, 20), (4, 0, 23, 19), (2, 3, 20, 21), (1, 2, 21, 22), (0, 1, 22, 23), (21, 18, 19, 22), (22, 19, 23), (21, 20, 18), (16, 19, 18, 17), (14, 15, 17), (13, 16, 12), (14, 17, 16, 13)])
me_cube_011.polygons.foreach_set('material_index', [0, 0, 0, 0, 0, 0, 0, 0, 0, 0, 1, 0, 0, 0, 0, 0, 0, 0, 0, 0, 0, 0, 0, 0, 0, 0])
me_cube_011.materials.append(mat_rail)
me_cube_011.materials.append(mat_railtop)
me_cube_011.use_remesh_preserve_volume = False
me_cube_011.use_remesh_preserve_attributes = False
me_cube_011.use_mirror_vertex_groups = False
me_cube_011.update()
me_cube_010 = bpy.data.meshes.new('Cube.010')
me_cube_010.from_pydata([(0.5, 0.34, 4.06), (0.5, 0.32, 4.06), (0.4, 0.32, 4.06), (0.4, 0.34, 4.06), (0.4667, 0.34, 4.06), (0.4333, 0.34, 4.06), (0.4333, 0.4, 4.06), (0.4667, 0.4, 4.06), (0.4, 0.4, 4.06), (0.4, 0.42, 4.06), (0.5, 0.42, 4.06), (0.5, 0.4, 4.06), (-2.985, 0.4, 0.593), (-2.985, 0.42, 0.593), (-2.985, 0.42, 0.693), (-2.985, 0.4, 0.693), (-2.985, 0.4, 0.6264), (-2.985, 0.4, 0.6597), (-2.985, 0.34, 0.6597), (-2.985, 0.34, 0.6264), (-2.985, 0.34, 0.693), (-2.985, 0.32, 0.693), (-2.985, 0.32, 0.593), (-2.985, 0.34, 0.593)], [], [(4, 5, 2, 1), (0, 4, 1), (5, 3, 2), (5, 4, 7, 6), (6, 8, 9), (11, 7, 10), (7, 6, 9, 10), (8, 6, 17, 15), (7, 11, 12, 16), (11, 10, 13, 12), (10, 9, 14, 13), (9, 8, 15, 14), (7, 4, 19, 16), (5, 6, 17, 18), (3, 5, 18, 20), (4, 0, 23, 19), (2, 3, 20, 21), (1, 2, 21, 22), (0, 1, 22, 23), (21, 18, 19, 22), (22, 19, 23), (21, 20, 18), (16, 19, 18, 17), (14, 15, 17), (13, 16, 12), (14, 17, 16, 13)])
me_cube_010.polygons.foreach_set('material_index', [0, 0, 0, 0, 0, 0, 0, 0, 0, 0, 1, 0, 0, 0, 0, 0, 0, 0, 0, 0, 0, 0, 0, 0, 0, 0])
me_cube_010.materials.append(mat_rail)
me_cube_010.materials.append(mat_railtop)
me_cube_010.use_remesh_preserve_volume = False
me_cube_010.use_remesh_preserve_attributes = False
me_cube_010.use_mirror_vertex_groups = False
me_cube_010.update()
me_cube_009 = bpy.data.meshes.new('Cube.009')
me_cube_009.from_pydata([(-0.02136, 0.34, 4.489), (-0.02136, 0.32, 4.489), (-0.1214, 0.32, 4.489), (-0.1214, 0.34, 4.489), (-0.0547, 0.34, 4.489), (-0.08803, 0.34, 4.489), (-0.08803, 0.4, 4.489), (-0.0547, 0.4, 4.489), (-0.1214, 0.4, 4.489), (-0.1214, 0.42, 4.489), (-0.02136, 0.42, 4.489), (-0.02136, 0.4, 4.489), (-4.812, 0.4, -0.3021), (-4.812, 0.42, -0.3021), (-4.812, 0.42, -0.2021), (-4.812, 0.4, -0.2021), (-4.812, 0.4, -0.2688), (-4.812, 0.4, -0.2355), (-4.812, 0.34, -0.2355), (-4.812, 0.34, -0.2688), (-4.812, 0.34, -0.2021), (-4.812, 0.32, -0.2021), (-4.812, 0.32, -0.3021), (-4.812, 0.34, -0.3021)], [], [(4, 5, 2, 1), (0, 4, 1), (5, 3, 2), (5, 4, 7, 6), (6, 8, 9), (11, 7, 10), (7, 6, 9, 10), (8, 6, 17, 15), (7, 11, 12, 16), (11, 10, 13, 12), (10, 9, 14, 13), (9, 8, 15, 14), (7, 4, 19, 16), (5, 6, 17, 18), (3, 5, 18, 20), (4, 0, 23, 19), (2, 3, 20, 21), (1, 2, 21, 22), (0, 1, 22, 23), (21, 18, 19, 22), (22, 19, 23), (21, 20, 18), (16, 19, 18, 17), (14, 15, 17), (13, 16, 12), (14, 17, 16, 13)])
me_cube_009.polygons.foreach_set('material_index', [0, 0, 0, 0, 0, 0, 0, 0, 0, 0, 1, 0, 0, 0, 0, 0, 0, 0, 0, 0, 0, 0, 0, 0, 0, 0])
me_cube_009.materials.append(mat_rail)
me_cube_009.materials.append(mat_railtop)
me_cube_009.use_remesh_preserve_volume = False
me_cube_009.use_remesh_preserve_attributes = False
me_cube_009.use_mirror_vertex_groups = False
me_cube_009.update()
me_cube_008 = bpy.data.meshes.new('Cube.008')
me_cube_008.from_pydata([(-0.4, 0.34, 4.11), (-0.4, 0.32, 4.11), (-0.5, 0.32, 4.11), (-0.5, 0.34, 4.11), (-0.4333, 0.34, 4.11), (-0.4667, 0.34, 4.11), (-0.4667, 0.4, 4.11), (-0.4333, 0.4, 4.11), (-0.5, 0.4, 4.11), (-0.5, 0.42, 4.11), (-0.4, 0.42, 4.11), (-0.4, 0.4, 4.11), (-4.26, 0.4, 0.25), (-4.26, 0.42, 0.25), (-4.26, 0.42, 0.35), (-4.26, 0.4, 0.35), (-4.26, 0.4, 0.2834), (-4.26, 0.4, 0.3167), (-4.26, 0.34, 0.3167), (-4.26, 0.34, 0.2834), (-4.26, 0.34, 0.35), (-4.26, 0.32, 0.35), (-4.26, 0.32, 0.25), (-4.26, 0.34, 0.25)], [], [(4, 5, 2, 1), (0, 4, 1), (5, 3, 2), (5, 4, 7, 6), (6, 8, 9), (11, 7, 10), (7, 6, 9, 10), (8, 6, 17, 15), (7, 11, 12, 16), (11, 10, 13, 12), (10, 9, 14, 13), (9, 8, 15, 14), (7, 4, 19, 16), (5, 6, 17, 18), (3, 5, 18, 20), (4, 0, 23, 19), (2, 3, 20, 21), (1, 2, 21, 22), (0, 1, 22, 23), (21, 18, 19, 22), (22, 19, 23), (21, 20, 18), (16, 19, 18, 17), (14, 15, 17), (13, 16, 12), (14, 17, 16, 13)])
me_cube_008.polygons.foreach_set('material_index', [0, 0, 0, 0, 0, 0, 0, 0, 0, 0, 1, 0, 0, 0, 0, 0, 0, 0, 0, 0, 0, 0, 0, 0, 0, 0])
me_cube_008.materials.append(mat_rail)
me_cube_008.materials.append(mat_railtop)
me_cube_008.use_remesh_preserve_volume = False
me_cube_008.use_remesh_preserve_attributes = False
me_cube_008.use_mirror_vertex_groups = False
me_cube_008.update()
me_cube_006 = bpy.data.meshes.new('Cube.006')
me_cube_006.from_pydata([(0.55, 0.34, 4.55), (0.55, 0.32, 4.55), (0.45, 0.32, 4.55), (0.45, 0.34, 4.55), (0.5167, 0.34, 4.55), (0.4833, 0.34, 4.55), (0.4833, 0.4, 4.55), (0.5167, 0.4, 4.55), (0.45, 0.4, 4.55), (0.45, 0.42, 4.55), (0.55, 0.42, 4.55), (0.55, 0.4, 4.55), (0.55, 0.4, -4.36), (0.55, 0.42, -4.36), (0.45, 0.42, -4.36), (0.45, 0.4, -4.36), (0.5167, 0.4, -4.36), (0.4833, 0.4, -4.36), (0.4833, 0.34, -4.36), (0.5167, 0.34, -4.36), (0.45, 0.34, -4.36), (0.45, 0.32, -4.36), (0.55, 0.32, -4.36), (0.55, 0.34, -4.36)], [], [(4, 5, 2, 1), (0, 4, 1), (5, 3, 2), (5, 4, 7, 6), (6, 8, 9), (11, 7, 10), (7, 6, 9, 10), (8, 6, 17, 15), (7, 11, 12, 16), (11, 10, 13, 12), (10, 9, 14, 13), (9, 8, 15, 14), (7, 4, 19, 16), (5, 6, 17, 18), (3, 5, 18, 20), (4, 0, 23, 19), (2, 3, 20, 21), (1, 2, 21, 22), (0, 1, 22, 23), (21, 18, 19, 22), (22, 19, 23), (21, 20, 18), (16, 19, 18, 17), (14, 15, 17), (13, 16, 12), (14, 17, 16, 13)])
me_cube_006.polygons.foreach_set('material_index', [0, 0, 0, 0, 0, 0, 0, 0, 0, 0, 1, 0, 0, 0, 0, 0, 0, 0, 0, 0, 0, 0, 0, 0, 0, 0])
me_cube_006.materials.append(mat_rail)
me_cube_006.materials.append(mat_railtop)
me_cube_006.use_remesh_preserve_volume = False
me_cube_006.use_remesh_preserve_attributes = False
me_cube_006.use_mirror_vertex_groups = False
me_cube_006.update()
me_cube_005 = bpy.data.meshes.new('Cube.005')
me_cube_005.from_pydata([(0.55, 0.34, 4.55), (0.55, 0.32, 4.55), (0.45, 0.32, 4.55), (0.45, 0.34, 4.55), (0.5167, 0.34, 4.55), (0.4833, 0.34, 4.55), (0.4833, 0.4, 4.55), (0.5167, 0.4, 4.55), (0.45, 0.4, 4.55), (0.45, 0.42, 4.55), (0.55, 0.42, 4.55), (0.55, 0.4, 4.55), (0.55, 0.4, -4.36), (0.55, 0.42, -4.36), (0.45, 0.42, -4.36), (0.45, 0.4, -4.36), (0.5167, 0.4, -4.36), (0.4833, 0.4, -4.36), (0.4833, 0.34, -4.36), (0.5167, 0.34, -4.36), (0.45, 0.34, -4.36), (0.45, 0.32, -4.36), (0.55, 0.32, -4.36), (0.55, 0.34, -4.36)], [], [(4, 5, 2, 1), (0, 4, 1), (5, 3, 2), (5, 4, 7, 6), (6, 8, 9), (11, 7, 10), (7, 6, 9, 10), (8, 6, 17, 15), (7, 11, 12, 16), (11, 10, 13, 12), (10, 9, 14, 13), (9, 8, 15, 14), (7, 4, 19, 16), (5, 6, 17, 18), (3, 5, 18, 20), (4, 0, 23, 19), (2, 3, 20, 21), (1, 2, 21, 22), (0, 1, 22, 23), (21, 18, 19, 22), (22, 19, 23), (21, 20, 18), (16, 19, 18, 17), (14, 15, 17), (13, 16, 12), (14, 17, 16, 13)])
me_cube_005.polygons.foreach_set('material_index', [0, 0, 0, 0, 0, 0, 0, 0, 0, 0, 1, 0, 0, 0, 0, 0, 0, 0, 0, 0, 0, 0, 0, 0, 0, 0])
me_cube_005.materials.append(mat_rail)
me_cube_005.materials.append(mat_railtop)
me_cube_005.use_remesh_preserve_volume = False
me_cube_005.use_remesh_preserve_attributes = False
me_cube_005.use_mirror_vertex_groups = False
me_cube_005.update()

# ---- objects
ob_cylinder = bpy.data.objects.new('Cylinder', me_cylinder)
ob_cube = bpy.data.objects.new('Cube', me_cube_001)
ob_cube_002 = bpy.data.objects.new('Cube.002', me_cube)
ob_plane_002 = bpy.data.objects.new('Plane.002', me_plane_001)
ob_plane_001 = bpy.data.objects.new('Plane.001', me_plane_178)
ob_plane_080 = bpy.data.objects.new('Plane.080', me_plane_134)
ob_camera = bpy.data.objects.new('Camera', cam_camera_001)
ob_sphere = bpy.data.objects.new('Sphere', me_sphere)
ob_lamp_001 = bpy.data.objects.new('Lamp.001', light_lamp)
ob_cube_012 = bpy.data.objects.new('Cube.012', me_cube_011)
ob_cube_011 = bpy.data.objects.new('Cube.011', me_cube_010)
ob_cube_010 = bpy.data.objects.new('Cube.010', me_cube_009)
ob_cube_009 = bpy.data.objects.new('Cube.009', me_cube_008)
ob_cube_008 = bpy.data.objects.new('Cube.008', me_cube_006)
ob_cube_007 = bpy.data.objects.new('Cube.007', me_cube_005)

# ---- transforms, parenting, visibility, modifiers, constraints
ob_cylinder.location = (4.273, 3.969, 3.395)
ob_cylinder.rotation_euler = (0.0, -0.0, -18.85)
ob_cylinder.lock_rotations_4d = False
ob_cylinder.empty_display_type = 'ARROWS'
ob_cylinder.lineart.crease_threshold = 0.0
ob_cube.location = (4.116, -4.123, -3.919)
ob_cube.rotation_euler = (0.0, -0.0, -18.85)
ob_cube.scale = (1.617, 1.617, 1.617)
ob_cube.lock_rotations_4d = False
ob_cube.empty_display_type = 'ARROWS'
ob_cube.lineart.crease_threshold = 0.0
ob_cube_002.location = (-0.02988, -2.177e-06, 1.746)
ob_cube_002.rotation_euler = (-2.886e-16, -3.725e-09, -29.85)
ob_cube_002.lock_rotations_4d = False
ob_cube_002.empty_display_type = 'ARROWS'
ob_cube_002.lineart.crease_threshold = 0.0
ob_plane_002.location = (-0.00902, -2.18e-06, 0.9742)
ob_plane_002.rotation_euler = (-2.886e-16, -3.725e-09, -29.85)
ob_plane_002.lock_rotations_4d = False
ob_plane_002.empty_display_type = 'ARROWS'
ob_plane_002.lineart.crease_threshold = 0.0
ob_plane_001.location = (-0.1953, 0.2355, -2.052)
ob_plane_001.rotation_euler = (1.571, -1.478e-17, -32.99)
ob_plane_001.scale = (1.042, 1.0, 1.089)
ob_plane_001.lock_rotations_4d = False
ob_plane_001.empty_display_type = 'ARROWS'
ob_plane_001.color = (0.0, 0.0, 0.0, 1.0)
ob_plane_001.lineart.crease_threshold = 0.0
ob_plane_080.location = (0.02476, 0.1859, -1.89)
ob_plane_080.rotation_euler = (1.571, -1.478e-17, -32.99)
ob_plane_080.scale = (1.0, 1.002, 1.045)
ob_plane_080.lock_rotations_4d = False
ob_plane_080.empty_display_type = 'ARROWS'
ob_plane_080.color = (0.0, 0.0, 0.0, 1.0)
ob_plane_080.lineart.crease_threshold = 0.0
ob_camera.location = (10.0, -10.0, 11.6)
ob_camera.rotation_euler = (1.047, 0.0, 0.7854)
ob_camera.lock_rotations_4d = False
ob_camera.empty_display_type = 'ARROWS'
ob_camera.color = (0.0, 0.0, 0.0, 1.0)
ob_camera.lineart.crease_threshold = 0.0
ob_sphere.location = (-0.02993, 0.1261, 0.07312)
ob_sphere.rotation_euler = (1.571, -0.0, 1.571)
ob_sphere.lock_rotations_4d = False
ob_sphere.empty_display_type = 'ARROWS'
ob_sphere.color = (0.0, 0.0, 0.0, 1.0)
ob_sphere.show_instancer_for_render = False
ob_sphere.instance_type = 'VERTS'
ob_sphere.use_instance_vertices_rotation = True
ob_sphere.lineart.crease_threshold = 0.0
ob_lamp_001.parent = ob_sphere
ob_lamp_001.matrix_parent_inverse = Matrix(((-4.371e-08, 1.0, -2.118e-22, -0.1261), (4.371e-08, 1.911e-15, 1.0, -0.07312), (1.0, 4.371e-08, -4.371e-08, 0.02993), (0.0, 0.0, 0.0, 1.0)))
ob_lamp_001.location = (-0.02993, 0.1261, 0.07312)
ob_lamp_001.rotation_euler = (1.571, -0.0, 1.571)
ob_lamp_001.lock_rotations_4d = False
ob_lamp_001.empty_display_type = 'ARROWS'
ob_lamp_001.color = (0.0, 0.0, 0.0, 1.0)
ob_lamp_001.lineart.crease_threshold = 0.0
ob_cube_012.location = (-3.792, -3.605, 0.0)
ob_cube_012.rotation_euler = (1.571, -0.0, -0.0)
ob_cube_012.scale = (-1.0, 1.0, -1.0)
ob_cube_012.lock_rotations_4d = False
ob_cube_012.empty_display_type = 'ARROWS'
ob_cube_012.color = (0.0, 0.0, 0.0, 1.0)
ob_cube_012.lineart.crease_threshold = 0.0
ob_cube_011.location = (-0.1814, -0.09261, 0.0)
ob_cube_011.rotation_euler = (1.571, -0.0, -0.0)
ob_cube_011.scale = (-1.0, 1.0, -1.0)
ob_cube_011.lock_rotations_4d = False
ob_cube_011.empty_display_type = 'ARROWS'
ob_cube_011.color = (0.0, 0.0, 0.0, 1.0)
ob_cube_011.lineart.crease_threshold = 0.0
ob_cube_010.location = (4.141, -3.944, 0.04706)
ob_cube_010.rotation_euler = (1.571, -0.0, -0.0)
ob_cube_010.scale = (1.0, 1.0, -1.0)
ob_cube_010.lock_rotations_4d = False
ob_cube_010.empty_display_type = 'ARROWS'
ob_cube_010.color = (0.0, 0.0, 0.0, 1.0)
ob_cube_010.lineart.crease_threshold = 0.0
ob_cube_009.location = (-0.1956, 0.156, 0.04706)
ob_cube_009.rotation_euler = (1.571, -0.0, -0.0)
ob_cube_009.scale = (1.0, 1.0, -1.0)
ob_cube_009.lock_rotations_4d = False
ob_cube_009.empty_display_type = 'ARROWS'
ob_cube_009.color = (0.0, 0.0, 0.0, 1.0)
ob_cube_009.lineart.crease_threshold = 0.0
ob_cube_008.location = (-0.1461, -0.1863, 0.05203)
ob_cube_008.rotation_euler = (1.571, 0.0, -3.142)
ob_cube_008.lock_rotations_4d = False
ob_cube_008.empty_display_type = 'ARROWS'
ob_cube_008.color = (0.0, 0.0, 0.0, 1.0)
ob_cube_008.lineart.crease_threshold = 0.0
ob_cube_007.location = (0.0, 1.003, 0.05203)
ob_cube_007.rotation_euler = (1.571, -0.0, -1.571)
ob_cube_007.lock_rotations_4d = False
ob_cube_007.empty_display_type = 'ARROWS'
ob_cube_007.color = (0.0, 0.0, 0.0, 1.0)
ob_cube_007.lineart.crease_threshold = 0.0

# ---- collection membership
col_collection_1.objects.link(ob_cylinder)
col_collection_1.objects.link(ob_cube)
col_collection_1.objects.link(ob_cube_002)
col_collection_1.objects.link(ob_plane_002)
col_collection_1.objects.link(ob_plane_001)
col_collection_1.objects.link(ob_plane_080)
col_collection_2.objects.link(ob_camera)
col_collection_3.objects.link(ob_sphere)
col_collection_3.objects.link(ob_lamp_001)
col_collection_4.objects.link(ob_cube_012)
col_collection_4.objects.link(ob_cube_011)
col_collection_4.objects.link(ob_cube_010)
col_collection_4.objects.link(ob_cube_009)
col_collection_4.objects.link(ob_cube_008)
col_collection_4.objects.link(ob_cube_007)

# ---- scene / render settings (as saved in the file)
scene.camera = ob_camera
scene.frame_start = 1; scene.frame_end = 250; scene.frame_set(11)
scene.render.engine = 'BLENDER_EEVEE_NEXT'
scene.render.image_settings.color_mode = 'RGB'
scene.render.image_settings.compression = 90
scene.render.resolution_x = 128
scene.render.resolution_y = 128
scene.render.pixel_aspect_x = 100.0
scene.render.pixel_aspect_y = 100.0
scene.render.fps = 25
scene.render.dither_intensity = 0.0
scene.render.use_compositing = False
scene.render.use_sequencer = False
scene.render.bake_margin = 2
scene.render.bake_bias = 0.0
scene.render.use_stamp_time = False
scene.render.use_stamp_date = False
scene.render.use_stamp_frame = False
scene.render.use_stamp_camera = False
scene.render.use_stamp_scene = False
scene.render.use_stamp_filename = False
scene.render.use_stamp_render_time = False
scene.render.stamp_font_size = 0
scene.cycles.use_denoising = False
scene.cycles.samples = 10
scene.cycles.sampling_pattern = 'TABULATED_SOBOL'
scene.cycles.light_sampling_threshold = 0.0
scene.cycles.use_adaptive_sampling = False
scene.cycles.use_light_tree = False
scene.cycles.blur_glossy = 0.0
scene.cycles.volume_bounces = 1
scene.cycles.pixel_filter_type = 'GAUSSIAN'
scene.cycles.sample_clamp_indirect = 0.0
scene.view_settings.view_transform = 'Raw'
bpy.context.view_layer.update()
